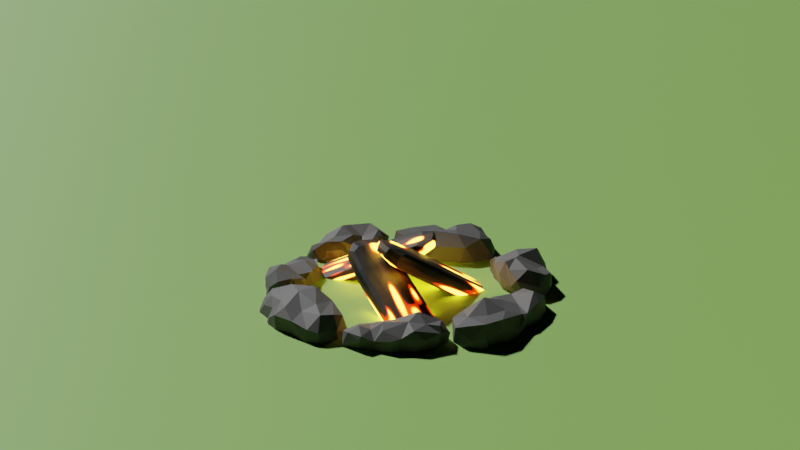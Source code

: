 # Source: campfire.blend  (saved by Blender 3.0.42; exported with 4.5.12 LTS)
import bpy
from mathutils import Matrix  # noqa: F401  (used for matrix-valued properties, if any)

bpy.ops.wm.read_factory_settings(use_empty=True)
scene = bpy.context.scene
scene.name = 'Scene'

# ---- collections
col_collection = bpy.data.collections.new('Collection'); scene.collection.children.link(col_collection)

# ---- materials (node trees are filled in below, after node groups)
mat_material_002 = bpy.data.materials.new('Material.002')
mat_wood = bpy.data.materials.new('wood')
mat_material_003 = bpy.data.materials.new('Material.003')

# ---- material node trees
mat_material_002.use_nodes = True; mat_material_002.node_tree.nodes.clear()
_N = mat_material_002.node_tree.nodes; _L = mat_material_002.node_tree.links
n0 = _N.new('ShaderNodeBsdfPrincipled'); n0.name = 'Principled BSDF'; n0.location = (10, 300)
n0.distribution = 'GGX'
n0.subsurface_method = 'RANDOM_WALK_SKIN'
n0.inputs[0].default_value = (0.1089, 0.1089, 0.1089, 1.0)
n0.inputs[2].default_value = 0.6606
n0.inputs[3].default_value = 1.45
n0.inputs[27].default_value = (0.0, 0.0, 0.0, 1.0)
n0.inputs[28].default_value = 1.0
n1 = _N.new('ShaderNodeOutputMaterial'); n1.name = 'Material Output'; n1.location = (300, 300)
_L.new(n0.outputs[0], n1.inputs[0])
n1.is_active_output = True
mat_wood.use_nodes = True; mat_wood.node_tree.nodes.clear()
_N = mat_wood.node_tree.nodes; _L = mat_wood.node_tree.links
n0 = _N.new('ShaderNodeOutputMaterial'); n0.name = 'Material Output'; n0.location = (650, 284)
n1 = _N.new('ShaderNodeMapRange'); n1.name = 'Map Range.002'; n1.location = (-717, 16)
n1.inputs[1].default_value = 0.5
n1.inputs[2].default_value = 0.55
n2 = _N.new('ShaderNodeValToRGB'); n2.name = 'ColorRamp'; n2.location = (-527, 15)
while len(n2.color_ramp.elements) > 1: n2.color_ramp.elements.remove(n2.color_ramp.elements[-1])
n2.color_ramp.elements[0].position = 0.5212; n2.color_ramp.elements[0].color = (0.5572, 0.01451, 0.0, 1.0)
_e = n2.color_ramp.elements.new(1.0); _e.color = (1.0, 0.6001, 0.03712, 1.0)
n3 = _N.new('ShaderNodeTexNoise'); n3.name = 'Noise Texture'; n3.location = (-1147, 304)
n3.inputs[2].default_value = 2.0
n3.inputs[3].default_value = 1.0
n4 = _N.new('ShaderNodeTexNoise'); n4.name = 'Noise Texture.001'; n4.location = (-1156, 556)
n4.inputs[2].default_value = 2.0
n4.inputs[3].default_value = 1.0
n5 = _N.new('ShaderNodeBsdfPrincipled'); n5.name = 'Principled BSDF'; n5.location = (-133, 383)
n5.distribution = 'GGX'
n5.subsurface_method = 'RANDOM_WALK_SKIN'
n5.inputs[2].default_value = 0.6394
n5.inputs[3].default_value = 1.45
n6 = _N.new('ShaderNodeMix'); n6.name = 'Mix'; n6.location = (-369, 313)
n6.data_type = 'RGBA'
n6.inputs[6].default_value = (0.0, 0.0, 0.0, 1.0)
n6.inputs[7].default_value = (0.1904, 0.09706, 0.03288, 1.0)
n7 = _N.new('ShaderNodeMapRange'); n7.name = 'Map Range.001'; n7.location = (-824, 550)
n7.inputs[1].default_value = 0.5
n7.inputs[2].default_value = 0.55
n7.inputs[4].default_value = 12.0
n8 = _N.new('ShaderNodeMapRange'); n8.name = 'Map Range'; n8.location = (-632, 306)
n8.inputs[1].default_value = 0.33
n8.inputs[2].default_value = 0.65
_L.new(n3.outputs[0], n8.inputs[0])
_L.new(n8.outputs[0], n6.inputs[0])
_L.new(n6.outputs[2], n5.inputs[0])
_L.new(n4.outputs[0], n7.inputs[0])
_L.new(n7.outputs[0], n5.inputs[28])
_L.new(n4.outputs[0], n1.inputs[0])
_L.new(n1.outputs[0], n2.inputs[0])
_L.new(n2.outputs[0], n5.inputs[27])
_L.new(n5.outputs[0], n0.inputs[0])
n0.is_active_output = True
mat_material_003.use_nodes = True; mat_material_003.node_tree.nodes.clear()
_N = mat_material_003.node_tree.nodes; _L = mat_material_003.node_tree.links
n0 = _N.new('ShaderNodeBsdfPrincipled'); n0.name = 'Principled BSDF'; n0.location = (10, 300)
n0.distribution = 'GGX'
n0.subsurface_method = 'RANDOM_WALK_SKIN'
n0.inputs[0].default_value = (0.3118, 0.6111, 0.1362, 1.0)
n0.inputs[2].default_value = 0.6667
n0.inputs[3].default_value = 1.45
n0.inputs[27].default_value = (0.0, 0.0, 0.0, 1.0)
n0.inputs[28].default_value = 1.0
n1 = _N.new('ShaderNodeOutputMaterial'); n1.name = 'Material Output'; n1.location = (300, 300)
_L.new(n0.outputs[0], n1.inputs[0])
n1.is_active_output = True

# ---- world
world_world = bpy.data.worlds.new('World'); scene.world = world_world
world_world.use_nodes = True; world_world.node_tree.nodes.clear()
_N = world_world.node_tree.nodes; _L = world_world.node_tree.links
n0 = _N.new('ShaderNodeOutputWorld'); n0.name = 'World Output'; n0.location = (300, 300)
n1 = _N.new('ShaderNodeBackground'); n1.name = 'Background'; n1.location = (10, 300)
n1.inputs[0].default_value = (0.0, 0.0, 0.0, 1.0)
_L.new(n1.outputs[0], n0.inputs[0])
n0.is_active_output = True
world_world.color = (0.05088, 0.05088, 0.05088)
world_world.use_sun_shadow = False
world_world.sun_shadow_jitter_overblur = 0.0

# ---- cameras
cam_camera_001 = bpy.data.cameras.new('Camera.001')

# ---- meshes
me_cube_001 = bpy.data.meshes.new('Cube.001')
me_cube_001.from_pydata([(0.09198, 3.528, -0.2874), (-0.2895, 3.52, -0.257), (-0.501, 3.389, -0.3064), (-0.1638, 3.466, 0.5023), (1.124, 3.384, 0.009278), (1.204, 3.393, -0.2869), (1.41, 3.218, 0.3594), (1.139, 3.05, 0.4569), (1.049, 2.585, -0.2114), (-0.857, 3.04, -0.3917), (-0.7775, 2.672, -0.4078), (-0.2137, 3.584, -0.02644), (0.3942, 3.606, 0.2905), (0.2831, 3.587, -0.2883), (0.643, 3.553, -0.1289), (0.776, 3.459, 0.2334), (1.145, 3.483, 0.2664), (1.447, 3.242, -0.3193), (1.543, 3.24, 0.04058), (1.52, 3.009, 0.3145), (1.409, 2.897, -0.3128), (1.38, 2.751, -0.1065), (1.051, 2.618, 0.03001), (1.143, 2.666, 0.3125), (0.6864, 2.577, 0.05597), (0.6192, 2.641, 0.3687), (0.4123, 2.5, -0.05208), (0.2762, 2.537, 0.3605), (-0.05608, 2.482, 0.07122), (-0.3862, 2.449, -0.3469), (-0.2512, 2.483, 0.4352), (-0.5132, 2.501, 0.4486), (-0.6055, 2.422, -0.0178), (-0.8905, 2.682, 0.1188), (-1.041, 3.062, 0.2484), (-0.7782, 3.22, 0.5179), (-0.9605, 3.06, -0.1027), (-0.8021, 3.355, 0.3811), (-0.6828, 3.36, -0.2391), (-0.4169, 3.558, 0.2938), (1.087, 2.687, -0.3653), (1.164, 3.029, -0.332), (0.9519, 3.407, -0.2371), (0.7805, 2.879, -0.3787), (0.5654, 2.953, -0.2733), (0.4618, 3.506, -0.3128), (0.6436, 3.259, -0.22), (0.6367, 2.577, -0.2696), (0.2066, 2.823, -0.1685), (0.1716, 3.056, -0.3013), (-0.2414, 3.103, -0.429), (0.1795, 2.63, -0.2051), (-0.4973, 3.105, -0.3636), (-0.4379, 2.735, -0.5532), (1.088, 3.461, 0.364), (0.9003, 2.591, 0.2836), (0.5637, 3.044, 0.5269), (0.859, 3.131, 0.3869), (0.578, 3.346, 0.4576), (0.1324, 3.546, 0.3444), (-0.2831, 2.779, 0.6821), (-0.04128, 3.073, 0.5576), (-0.4573, 3.155, 0.5278), (-0.8353, 2.808, 0.4644), (3.196, 2.123, -0.4875), (2.749, 2.528, -0.3434), (3.102, 0.762, -0.331), (2.579, 1.14, -0.4935), (1.955, 2.532, -0.5848), (1.6, 2.744, -0.347), (1.739, 2.338, -0.6847), (2.383, 2.998, 0.3179), (2.435, 3.028, -0.04835), (2.787, 2.619, -0.1501), (2.765, 2.656, 0.3764), (3.187, 2.39, -0.2915), (3.22, 2.29, 0.3765), (3.37, 2.063, 0.2053), (3.473, 1.979, -0.2659), (3.312, 1.807, 0.3511), (3.555, 1.655, -0.2317), (3.776, 1.275, -0.1366), (3.566, 1.433, 0.2524), (3.597, 1.237, -0.5551), (3.518, 0.8341, -0.4448), (3.511, 0.8174, -0.07586), (3.593, 1.075, 0.2698), (3.409, 0.8597, 0.4349), (3.233, 0.6372, 0.005678), (2.88, 0.7906, 0.5118), (2.616, 0.8857, 0.1645), (2.182, 1.276, -0.0611), (2.457, 1.07, 0.4524), (1.853, 1.734, -0.3052), (1.871, 1.401, 0.3305), (1.821, 1.863, 0.5666), (1.575, 2.225, -0.4434), (1.765, 1.755, 0.06242), (1.561, 2.109, 0.2453), (1.427, 2.375, -0.02592), (1.545, 2.482, 0.4583), (1.751, 2.997, 0.0866), (1.668, 2.9, 0.249), (1.937, 3.013, -0.522), (1.971, 3.151, -0.2725), (2.112, 3.105, 0.2816), (2.561, 2.973, -0.4294), (3.449, 1.635, -0.4762), (2.847, 1.017, -0.3591), (3.189, 1.167, -0.6326), (3.006, 1.473, -0.5499), (3.035, 1.791, -0.5388), (2.421, 1.655, -0.5369), (2.265, 1.389, -0.3195), (2.7, 2.027, -0.4157), (2.385, 2.323, -0.284), (2.075, 1.876, -0.5314), (2.238, 2.748, -0.5896), (3.373, 1.378, 0.4884), (2.867, 1.118, 0.6732), (2.66, 1.666, 0.7305), (3.088, 1.788, 0.5289), (2.97, 2.213, 0.551), (2.248, 1.498, 0.7793), (2.551, 2.308, 0.4837), (2.194, 2.24, 0.6455), (2.071, 2.749, 0.5856), (1.746, 2.692, 0.5697), (3.131, -1.392, -0.5104), (3.576, -0.6993, -0.5073), (3.49, -0.3082, -0.4191), (3.688, -0.0479, -0.378), (3.594, -0.3654, 0.5062), (2.569, -1.716, -0.516), (2.875, -1.856, -0.3482), (2.498, -0.2789, 0.3988), (2.713, 0.1785, 0.4117), (2.815, 0.4191, -0.1114), (3.504, 0.3322, -0.5728), (3.004, 0.425, -0.3769), (2.804, 0.2031, -0.3283), (2.946, 0.3997, 0.5094), (3.648, 0.05322, 0.3948), (3.705, -0.3312, 0.2513), (3.64, -0.4715, -0.1285), (3.571, -0.7191, 0.346), (3.663, -0.8608, -0.1736), (3.309, -1.088, 0.254), (3.357, -1.401, -0.1952), (2.902, -1.766, -0.05777), (2.65, -1.906, -0.1875), (2.658, -1.788, 0.2085), (2.455, -1.726, -0.08903), (2.508, -1.699, 0.1554), (2.365, -1.718, -0.284), (2.407, -1.514, 0.08105), (2.388, -1.621, 0.2154), (2.382, -1.275, 0.2153), (2.392, -1.38, -0.191), (2.325, -0.9351, 0.3141), (2.25, -0.7673, 0.1551), (2.38, -0.4049, -0.2683), (2.452, -0.5243, 0.3474), (2.602, -0.1019, 0.258), (2.648, -0.006517, -0.2995), (2.635, 0.3365, 0.004362), (3.029, 0.629, 0.03133), (3.231, 0.6178, -0.2035), (3.29, 0.5475, 0.4812), (3.522, 0.4244, 0.2761), (3.694, 0.4291, -0.2681), (3.624, 0.1125, 0.114), (3.037, -1.667, -0.4521), (2.322, -1.158, -0.2734), (2.746, -1.271, -0.4354), (2.368, -1.012, -0.2769), (3.432, -1.22, -0.6411), (2.296, -0.7726, -0.3379), (2.89, -0.7739, -0.4913), (2.59, -0.3996, -0.5029), (3.249, -0.1566, -0.3667), (2.962, -0.4507, -0.3506), (2.864, -1.713, 0.2526), (3.057, -1.489, 0.2413), (2.978, -1.222, 0.3258), (3.143, -0.8198, 0.3693), (2.701, -0.9687, 0.4523), (3.267, -0.4461, 0.5624), (2.785, -0.1326, 0.3928), (3.379, 0.09674, 0.6345), (1.38, -3.722, -0.5036), (2.514, -2.678, 0.2166), (0.8624, -3.651, -0.4397), (1.637, -2.232, -0.3132), (2.533, -2.041, 0.2882), (2.403, -2.768, 0.2182), (2.408, -2.798, -0.1557), (2.286, -2.993, -0.3021), (2.071, -3.307, -0.002552), (1.886, -3.321, -0.4771), (1.762, -3.479, 0.3381), (1.754, -3.505, -0.08166), (1.274, -3.833, 0.008233), (1.363, -3.657, 0.3872), (0.6566, -3.675, 0.2255), (0.7338, -3.701, 0.009592), (0.4937, -3.573, -0.2147), (0.3876, -3.393, 0.1723), (0.4639, -3.194, -0.2286), (0.5806, -3.065, 0.3268), (0.5477, -3.021, 0.147), (0.8693, -2.776, -0.2173), (1.184, -2.553, 0.2219), (1.334, -2.356, 0.2604), (1.441, -2.275, -0.04428), (1.732, -2.221, 0.481), (1.756, -2.034, 0.2965), (1.895, -2.085, -0.3089), (2.138, -2.045, 0.2577), (2.29, -1.93, -0.02207), (2.338, -1.925, -0.3876), (2.544, -2.011, -0.2129), (2.749, -2.286, -0.01956), (2.567, -2.21, 0.3771), (2.71, -2.248, -0.2116), (2.667, -2.4, -0.3586), (2.579, -2.468, 0.1691), (2.589, -2.604, -0.2543), (0.8555, -3.165, -0.3626), (0.7022, -2.959, -0.2263), (1.431, -3.261, -0.6583), (1.1, -2.776, -0.3827), (1.104, -2.595, -0.2054), (2.02, -2.965, -0.3426), (1.556, -2.843, -0.3666), (1.428, -2.369, -0.3325), (2.154, -2.626, -0.3668), (2.337, -2.061, -0.5434), (0.9306, -3.604, 0.5019), (0.7054, -3.233, 0.4369), (0.879, -2.664, 0.3412), (1.532, -3.477, 0.5023), (1.422, -2.75, 0.4782), (1.165, -3.011, 0.3255), (1.731, -3.132, 0.6142), (2.201, -3.07, 0.3688), (1.952, -2.603, 0.4753), (2.157, -2.196, 0.4849), (-1.145, -3.321, -0.5124), (-0.5275, -3.542, -0.4339), (-0.3424, -3.347, -0.5593), (-0.2739, -3.264, 0.4722), (-0.6755, -3.352, 0.3869), (-2.296, -3.274, 0.4707), (-2.295, -3.453, -0.2832), (-2.541, -2.746, -0.4444), (-2.506, -3.123, -0.5591), (-2.235, -3.408, -0.5762), (-1.07, -2.048, -0.5419), (-1.603, -1.813, -0.5609), (-2.09, -1.95, -0.4401), (-1.54, -2.158, 0.7164), (-0.5423, -2.256, 0.5172), (-0.06, -2.426, 0.3003), (0.02428, -2.508, -0.2772), (-0.2129, -2.167, -0.4183), (0.1306, -3.293, -0.2573), (-0.432, -3.532, -0.001977), (-0.8181, -3.457, 0.06281), (-1.127, -3.362, -0.173), (-1.293, -3.311, 0.3871), (-1.663, -3.615, -0.3665), (-1.775, -3.57, 0.08943), (-2.28, -3.265, 0.03617), (-2.44, -2.947, 0.3263), (-2.666, -2.796, 0.005003), (-2.719, -2.521, -0.1196), (-2.513, -2.587, 0.3923), (-2.431, -2.164, -0.5407), (-2.166, -2.092, 0.5876), (-2.551, -2.052, 0.02023), (-2.059, -1.806, -0.06502), (-1.719, -1.764, 0.452), (-1.616, -1.736, 0.146), (-1.298, -1.854, -0.3418), (-0.986, -1.914, 0.4277), (-0.7104, -1.987, 0.06962), (-0.5432, -2.038, -0.2953), (-0.3351, -2.258, 0.4052), (-0.2331, -2.201, -0.1672), (0.2139, -2.532, 0.08651), (0.329, -2.815, -0.3907), (0.2634, -2.684, 0.272), (0.3409, -3.025, -0.1365), (0.1917, -2.88, 0.5399), (0.004596, -3.4, 0.1534), (-2.207, -2.734, -0.7467), (-2.28, -2.278, -0.727), (-2.069, -3.191, -0.7498), (-1.898, -2.485, -0.6691), (-1.489, -2.175, -0.8672), (-1.485, -3.096, -0.687), (-1.42, -2.753, -0.8199), (-1.011, -2.532, -0.7516), (-0.8082, -3.078, -0.6321), (-0.2785, -2.828, -0.3856), (-0.5594, -2.324, -0.5123), (-2.202, -2.615, 0.5831), (-1.973, -3.202, 0.6389), (-1.51, -2.523, 0.6926), (-1.832, -3.438, 0.4844), (-1.554, -2.976, 0.6748), (-0.8226, -2.383, 0.731), (-1.183, -2.821, 0.5686), (-0.9433, -3.219, 0.5899), (-0.6163, -2.739, 0.5551), (-0.221, -3.005, 0.5874), (-3.612, -0.3282, -0.4602), (-3.431, -0.9194, -0.8337), (-3.269, -1.605, -0.4194), (-3.925, -0.03933, 0.09293), (-3.506, 0.2462, -0.4059), (-3.774, -0.008185, -0.3177), (-2.492, -0.9796, -0.4018), (-2.4, -1.331, -0.3252), (-2.58, -1.367, -0.5668), (-2.567, -1.613, -0.2688), (-3.534, -1.499, 0.3106), (-3.727, -1.382, -0.4257), (-3.798, -1.367, -0.03435), (-3.971, -1.043, -0.4859), (-3.889, -1.124, 0.2456), (-3.751, -0.5691, 0.3978), (-3.889, -0.6266, -0.1289), (-3.844, -0.3249, 0.2624), (-3.824, -0.3818, -0.2883), (-3.715, 0.2837, -0.2405), (-3.803, 0.3489, 0.208), (-3.479, 0.6245, 0.3138), (-3.544, 0.5496, -0.2306), (-3.198, 0.346, 0.6927), (-3.155, 0.3384, -0.4057), (-3.305, 0.6159, -0.2426), (-3.142, 0.5821, 0.01119), (-2.901, 0.4908, 0.4428), (-2.922, 0.2336, -0.2558), (-2.768, 0.3695, 0.232), (-2.6, 0.02392, 0.01072), (-2.51, -0.08331, 0.3976), (-2.525, -0.4701, 0.01822), (-2.451, -0.6818, -0.2235), (-2.424, -0.9471, 0.06332), (-2.369, -1.135, 0.3391), (-2.441, -1.328, 0.213), (-2.464, -1.585, -0.02884), (-2.708, -1.613, 0.176), (-2.892, -1.894, -0.106), (-2.939, -1.808, -0.2972), (-2.902, -1.736, 0.1582), (-3.236, -1.609, 0.05389), (-3.199, -1.694, -0.3319), (-2.868, 0.003912, -0.3637), (-3.305, -0.022, -0.4774), (-3.021, -0.415, -0.5125), (-3.286, -0.5197, -0.7403), (-2.661, -0.3091, -0.3632), (-3.01, -0.8553, -0.6799), (-2.961, -1.123, -0.6498), (-2.915, -1.461, -0.5277), (-3.673, 0.2686, 0.5211), (-3.52, -0.1767, 0.5149), (-2.739, 0.09299, 0.5923), (-3.866, 0.04321, 0.4663), (-2.669, -0.1487, 0.7199), (-2.958, -0.3048, 0.7672), (-3.083, -0.6144, 0.7089), (-3.635, -1.09, 0.7189), (-2.416, -0.7287, 0.4352), (-2.522, -1.001, 0.4767), (-3.077, -1.138, 0.6694), (-2.863, -1.623, 0.1534), (-2.55, -1.403, 0.3381), (-3.226, -1.637, 0.3763), (-2.872, 2.432, -0.3938), (-3.244, 2.046, -0.506), (-3.573, 1.639, -0.2064), (-3.335, 1.686, 0.4106), (-2.11, 3.221, -0.7541), (-1.054, 2.745, -0.222), (-2.549, 1.065, -0.3641), (-3.348, 1.301, -0.6992), (-2.873, 0.9281, -0.2752), (-3.277, 2.035, 0.08738), (-2.843, 2.337, 0.3887), (-2.969, 2.299, 0.3808), (-2.731, 2.753, 0.1593), (-2.498, 2.898, 0.3452), (-2.562, 3.068, -0.3217), (-2.238, 3.158, 0.3171), (-2.07, 3.228, 0.01463), (-1.981, 3.474, -0.3556), (-1.883, 3.396, 0.2424), (-1.523, 3.407, 0.1915), (-1.305, 3.351, 0.03352), (-1.146, 3.168, 0.4305), (-1.108, 3.019, -0.1825), (-1.11, 2.666, 0.4571), (-1.206, 2.456, 0.17), (-1.286, 2.201, -0.1486), (-1.374, 2.233, 0.4308), (-1.717, 1.844, 0.3649), (-1.687, 1.809, -0.2052), (-1.881, 1.473, -0.362), (-2.162, 1.305, -0.07873), (-2.483, 1.237, 0.2715), (-2.612, 1.145, 0.0009208), (-2.703, 1.061, 0.3455), (-3.042, 0.8598, 0.4023), (-3.21, 0.8481, -0.269), (-3.601, 1.008, 0.01546), (-3.608, 1.293, -0.5875), (-3.542, 1.223, 0.3683), (-1.559, 2.935, -0.6478), (-1.577, 3.373, -0.4796), (-1.147, 2.73, -0.5277), (-1.461, 2.215, -0.3726), (-1.895, 2.56, -0.4852), (-2.483, 2.539, -0.4998), (-2.215, 2.154, -0.4529), (-1.949, 1.659, -0.6179), (-3.034, 2.015, -0.5723), (-2.164, 1.352, -0.4601), (-2.824, 1.671, -0.5806), (-2.856, 1.243, -0.4703), (-1.864, 3.263, 0.5677), (-1.467, 2.85, 0.5616), (-2.29, 3.001, 0.5647), (-1.944, 2.793, 0.573), (-2.42, 2.446, 0.5436), (-1.906, 2.161, 0.7591), (-2.373, 1.79, 0.5262), (-2.805, 1.684, 0.3488), (-2.198, 1.382, 0.4079), (-3.23, 1.403, 0.5628)], [], [(39, 11, 2), (39, 3, 59), (11, 0, 1), (59, 12, 0), (13, 14, 45), (45, 14, 42), (54, 16, 15), (4, 16, 18), (16, 6, 18), (17, 18, 20), (18, 19, 21), (23, 22, 21), (40, 21, 8), (7, 19, 6), (7, 23, 19), (22, 24, 8), (8, 47, 40), (8, 24, 47), (24, 25, 27), (27, 26, 24), (51, 28, 29), (32, 10, 29), (21, 22, 8), (33, 31, 63), (33, 9, 10), (9, 36, 38), (35, 37, 34), (37, 38, 36), (38, 39, 2), (40, 41, 20), (42, 44, 46), (42, 46, 45), (44, 49, 46), (44, 51, 48), (48, 51, 49), (49, 50, 0), (49, 51, 50), (50, 2, 1), (52, 38, 2), (53, 29, 10), (55, 57, 25), (58, 61, 56), (61, 60, 27), (61, 3, 62), (60, 63, 31), (3, 39, 37), (3, 37, 62), (16, 54, 6), (72, 73, 106), (72, 74, 73), (73, 76, 75), (74, 76, 73), (77, 78, 75), (64, 78, 107), (78, 80, 107), (77, 80, 78), (77, 79, 80), (74, 122, 76), (80, 83, 107), (81, 83, 80), (82, 118, 86), (81, 84, 83), (86, 85, 81), (85, 87, 88), (89, 66, 88), (80, 82, 81), (83, 84, 109), (90, 91, 67), (90, 92, 91), (123, 94, 92), (91, 97, 93), (94, 97, 91), (94, 95, 97), (95, 98, 97), (98, 95, 100), (96, 69, 70), (99, 69, 96), (99, 100, 102), (100, 127, 102), (69, 101, 104), (127, 105, 102), (102, 105, 101), (101, 105, 104), (126, 71, 105), (104, 72, 106), (69, 103, 68), (108, 109, 66), (107, 110, 111), (107, 111, 64), (113, 112, 67), (67, 112, 111), (112, 114, 111), (112, 116, 115), (115, 116, 70), (68, 117, 115), (117, 106, 65), (116, 96, 70), (117, 68, 103), (87, 118, 119), (82, 79, 118), (118, 121, 119), (119, 121, 120), (119, 123, 92), (119, 120, 123), (122, 124, 120), (124, 125, 120), (125, 95, 123), (122, 74, 124), (124, 126, 125), (126, 127, 95), (124, 71, 126), (127, 100, 95), (123, 95, 94), (142, 132, 143), (143, 144, 131), (131, 144, 130), (144, 145, 146), (129, 146, 176), (185, 147, 145), (147, 148, 146), (148, 176, 146), (148, 128, 176), (147, 183, 148), (149, 182, 151), (150, 133, 134), (150, 154, 133), (150, 152, 154), (152, 158, 154), (152, 155, 158), (156, 157, 155), (149, 134, 172), (155, 157, 160), (160, 177, 173), (160, 161, 177), (162, 135, 161), (163, 164, 161), (164, 163, 165), (163, 136, 165), (165, 140, 164), (165, 141, 137), (137, 139, 140), (137, 141, 166), (166, 167, 139), (166, 168, 167), (217, 193, 214, 216), (167, 170, 138), (168, 169, 167), (167, 169, 170), (138, 170, 131), (169, 142, 171), (189, 142, 169), (142, 143, 171), (171, 131, 170), (134, 133, 172), (158, 173, 154), (133, 174, 172), (173, 174, 133), (172, 174, 128), (128, 178, 176), (176, 178, 129), (178, 177, 179), (177, 161, 179), (178, 179, 181), (181, 180, 129), (179, 140, 181), (161, 164, 179), (181, 140, 180), (130, 180, 138), (140, 139, 138), (156, 153, 157), (153, 182, 157), (183, 184, 182), (157, 184, 186), (157, 186, 159), (186, 162, 159), (162, 186, 185), (185, 188, 162), (185, 145, 187), (188, 163, 135), (187, 132, 189), (189, 141, 188), (189, 168, 141), (191, 196, 227), (245, 198, 197), (245, 200, 198), (198, 201, 199), (200, 203, 201), (241, 203, 200), (199, 202, 190), (201, 203, 202), (202, 192, 190), (238, 202, 203), (202, 238, 204), (202, 204, 205), (205, 206, 192), (205, 204, 206), (204, 207, 206), (192, 208, 228), (239, 210, 207), (228, 208, 229), (239, 209, 210), (202, 205, 192), (211, 210, 240), (211, 212, 232), (232, 212, 214), (214, 193, 232), (212, 213, 214), (232, 193, 235), (215, 216, 214), (216, 218, 217), (217, 218, 219), (219, 220, 217), (219, 194, 221), (221, 194, 222), (194, 223, 222), (223, 226, 222), (224, 227, 225), (224, 222, 227), (226, 227, 222), (211, 231, 229), (232, 231, 211), (230, 233, 199), (234, 236, 233), (236, 197, 233), (236, 237, 227), (210, 209, 240), (209, 239, 240), (203, 241, 238), (240, 243, 212), (241, 244, 243), (212, 242, 213), (244, 242, 243), (242, 246, 215), (242, 215, 213), (244, 245, 246), (246, 247, 215), (247, 218, 216), (195, 191, 226), (247, 226, 223), (266, 267, 249), (266, 249, 250), (251, 267, 295), (251, 252, 267), (267, 268, 249), (268, 269, 249), (268, 270, 269), (271, 248, 269), (269, 270, 272), (269, 272, 271), (271, 254, 298), (254, 257, 298), (273, 254, 272), (272, 253, 273), (254, 256, 257), (273, 274, 254), (254, 275, 256), (275, 255, 256), (274, 277, 275), (255, 278, 297), (255, 276, 278), (307, 279, 277), (279, 281, 280), (281, 259, 260), (282, 283, 281), (283, 282, 284), (285, 262, 286), (262, 288, 286), (286, 289, 287), (287, 289, 265), (279, 261, 282), (259, 258, 300), (290, 264, 289), (290, 291, 264), (263, 294, 292), (290, 293, 291), (294, 293, 292), (294, 295, 293), (251, 295, 294), (295, 266, 293), (291, 266, 250), (256, 296, 298), (297, 299, 296), (296, 299, 298), (298, 299, 301), (298, 301, 271), (271, 301, 248), (302, 303, 304), (304, 249, 248), (306, 265, 264), (306, 287, 265), (274, 307, 277), (308, 307, 274), (253, 308, 274), (308, 310, 311), (311, 313, 309), (310, 270, 311), (261, 309, 312), (313, 312, 309), (312, 262, 285), (314, 252, 316), (314, 316, 315), (316, 252, 251), (315, 288, 262), (316, 294, 288), (316, 251, 294), (382, 327, 359), (327, 329, 359), (327, 382, 376), (319, 329, 328), (327, 376, 331), (328, 329, 330), (329, 331, 330), (331, 333, 330), (376, 332, 331), (330, 335, 317), (332, 334, 331), (333, 320, 335), (335, 320, 322), (334, 372, 320), (360, 359, 319), (328, 318, 319), (320, 372, 337), (320, 337, 336), (372, 369, 337), (322, 336, 321), (337, 339, 336), (338, 342, 339), (339, 341, 321), (338, 343, 342), (338, 344, 343), (344, 346, 343), (341, 345, 361), (346, 347, 345), (347, 365, 361), (347, 348, 349), (365, 349, 350), (348, 377, 349), (350, 351, 323), (352, 353, 324), (346, 373, 348), (381, 355, 354), (354, 356, 326), (355, 356, 354), (356, 357, 326), (358, 359, 356), (353, 354, 324), (321, 362, 322), (341, 362, 321), (341, 361, 362), (322, 362, 317), (362, 363, 364), (364, 366, 318), (365, 366, 363), (365, 350, 323), (366, 367, 318), (367, 319, 318), (367, 325, 368), (323, 324, 325), (317, 318, 330), (372, 370, 369), (344, 340, 371), (340, 369, 374), (370, 374, 369), (373, 374, 377), (374, 375, 377), (375, 376, 379), (375, 378, 377), (376, 382, 379), (380, 381, 378), (380, 355, 381), (334, 332, 372), (381, 353, 352), (386, 392, 385), (385, 392, 384), (392, 383, 384), (394, 393, 395), (393, 396, 395), (395, 397, 383), (395, 398, 397), (396, 398, 395), (436, 398, 396), (398, 399, 397), (398, 434, 401), (398, 401, 399), (401, 400, 399), (400, 401, 402), (400, 423, 387), (401, 434, 402), (402, 423, 400), (422, 423, 424), (403, 405, 423), (403, 404, 405), (405, 388, 424), (405, 407, 388), (424, 388, 425), (406, 409, 407), (408, 411, 425), (408, 410, 411), (410, 413, 411), (412, 413, 431), (442, 415, 413), (442, 414, 415), (415, 389, 413), (415, 414, 416), (415, 391, 389), (416, 391, 415), (391, 390, 433), (417, 421, 419), (418, 420, 390), (418, 419, 420), (443, 421, 417), (421, 385, 419), (443, 386, 421), (419, 385, 420), (420, 385, 384), (422, 426, 387), (425, 429, 426), (387, 426, 427), (429, 428, 426), (426, 428, 427), (428, 430, 383), (430, 384, 383), (428, 431, 432), (432, 389, 433), (430, 390, 384), (387, 427, 383), (434, 437, 435), (434, 436, 437), (435, 439, 409), (436, 438, 437), (438, 439, 437), (438, 440, 439), (439, 440, 410), (438, 393, 440), (440, 442, 410), (440, 393, 441), (393, 394, 441), (441, 442, 440), (441, 394, 443), (441, 416, 442), (394, 386, 443), (442, 416, 414), (443, 417, 416), (406, 435, 409), (2, 11, 1), (11, 39, 59), (11, 59, 0), (0, 12, 13), (13, 12, 14), (14, 12, 15), (14, 15, 42), (15, 4, 42), (15, 16, 4), (42, 4, 5), (5, 4, 18), (5, 18, 17), (18, 6, 19), (20, 18, 21), (19, 23, 21), (20, 21, 40), (41, 17, 20), (23, 55, 22), (22, 55, 24), (24, 55, 25), (47, 24, 26), (47, 26, 51), (26, 28, 51), (26, 27, 28), (27, 30, 28), (28, 32, 29), (28, 30, 32), (32, 30, 31), (51, 29, 53), (32, 31, 33), (32, 33, 10), (9, 33, 36), (33, 63, 34), (33, 34, 36), (63, 35, 34), (36, 34, 37), (37, 39, 38), (63, 62, 35), (52, 9, 38), (5, 41, 42), (41, 40, 43), (42, 41, 44), (41, 43, 44), (40, 47, 43), (43, 47, 44), (47, 51, 44), (45, 46, 0), (46, 49, 0), (44, 48, 49), (45, 0, 13), (0, 50, 1), (51, 53, 50), (50, 53, 52), (50, 52, 2), (52, 53, 9), (5, 17, 41), (9, 53, 10), (23, 7, 55), (54, 57, 7), (54, 15, 57), (55, 7, 57), (57, 15, 56), (15, 58, 56), (25, 57, 56), (15, 12, 58), (27, 25, 56), (58, 12, 59), (56, 61, 27), (61, 58, 59), (27, 60, 30), (61, 59, 3), (61, 62, 60), (60, 31, 30), (60, 62, 63), (62, 37, 35), (6, 54, 7), (72, 71, 74), (65, 106, 73), (73, 75, 65), (75, 76, 77), (64, 75, 78), (80, 79, 82), (65, 75, 64), (81, 82, 86), (81, 85, 84), (86, 118, 87), (85, 86, 87), (85, 88, 84), (109, 84, 66), (84, 88, 66), (87, 89, 88), (66, 89, 90), (66, 90, 108), (90, 89, 92), (108, 90, 67), (67, 91, 113), (92, 94, 91), (113, 91, 93), (113, 93, 116), (93, 97, 98), (93, 98, 96), (98, 99, 96), (99, 98, 100), (99, 102, 69), (102, 101, 69), (70, 69, 68), (69, 104, 103), (127, 126, 105), (103, 104, 106), (104, 105, 72), (105, 71, 72), (117, 103, 106), (107, 83, 109), (107, 109, 110), (108, 67, 109), (109, 67, 110), (110, 67, 111), (111, 114, 64), (64, 114, 65), (114, 112, 115), (112, 113, 116), (114, 115, 65), (115, 117, 65), (115, 70, 68), (116, 93, 96), (89, 87, 119), (118, 79, 121), (79, 77, 121), (121, 122, 120), (121, 76, 122), (120, 125, 123), (124, 74, 71), (125, 126, 95), (77, 76, 121), (89, 119, 92), (131, 171, 143), (130, 144, 129), (143, 132, 145), (143, 145, 144), (144, 146, 129), (145, 147, 146), (148, 183, 149), (148, 149, 172), (149, 183, 182), (149, 150, 134), (149, 151, 150), (150, 151, 152), (152, 151, 153), (153, 155, 152), (153, 156, 155), (155, 160, 158), (158, 160, 173), (160, 157, 159), (173, 177, 175), (160, 159, 162), (160, 162, 161), (135, 163, 161), (140, 165, 137), (165, 136, 141), (137, 166, 139), (166, 141, 168), (139, 167, 138), (168, 189, 169), (169, 171, 170), (154, 173, 133), (148, 172, 128), (173, 175, 174), (174, 175, 178), (128, 174, 178), (175, 177, 178), (178, 181, 129), (129, 180, 130), (140, 179, 164), (180, 140, 138), (130, 138, 131), (153, 151, 182), (157, 182, 184), (147, 184, 183), (184, 185, 186), (184, 147, 185), (162, 188, 135), (185, 187, 188), (187, 145, 132), (187, 189, 188), (188, 136, 163), (188, 141, 136), (189, 132, 142), (191, 195, 196), (227, 196, 197), (196, 195, 197), (195, 245, 197), (197, 198, 199), (198, 200, 201), (200, 244, 241), (199, 201, 202), (204, 238, 207), (207, 238, 239), (208, 206, 207), (192, 206, 208), (207, 210, 208), (208, 210, 229), (229, 210, 211), (211, 240, 212), (213, 215, 214), (426, 422, 424, 425), (219, 221, 220), (219, 218, 194), (220, 221, 237), (221, 224, 237), (221, 222, 224), (237, 224, 225), (226, 191, 227), (192, 228, 230), (190, 192, 230), (229, 231, 228), (230, 228, 231), (231, 234, 230), (231, 232, 235), (230, 234, 233), (231, 235, 234), (234, 235, 236), (199, 233, 197), (236, 235, 193), (236, 193, 237), (236, 227, 197), (237, 193, 217), (237, 225, 227), (237, 217, 220), (199, 190, 230), (238, 241, 243), (239, 238, 243), (240, 239, 243), (243, 242, 212), (242, 244, 246), (244, 200, 245), (246, 245, 195), (246, 195, 247), (215, 247, 216), (247, 194, 218), (247, 195, 226), (247, 223, 194), (266, 295, 267), (267, 252, 268), (249, 269, 248), (268, 252, 314), (268, 314, 270), (270, 310, 272), (271, 272, 254), (272, 310, 253), (308, 253, 310), (273, 253, 274), (254, 274, 275), (256, 255, 296), (275, 276, 255), (276, 275, 277), (276, 277, 280), (278, 276, 280), (280, 277, 279), (278, 280, 281), (297, 296, 255), (257, 256, 298), (297, 278, 260), (260, 278, 281), (259, 281, 283), (259, 283, 284), (259, 284, 258), (284, 282, 285), (258, 284, 287), (285, 286, 284), (284, 286, 287), (286, 288, 289), (288, 263, 289), (279, 282, 281), (282, 261, 285), (290, 263, 292), (290, 292, 293), (291, 293, 266), (265, 289, 264), (289, 263, 290), (297, 260, 299), (299, 260, 300), (299, 300, 302), (301, 299, 302), (301, 302, 248), (300, 258, 303), (248, 302, 304), (300, 303, 302), (303, 258, 306), (303, 306, 304), (258, 287, 306), (304, 250, 249), (304, 305, 250), (304, 306, 305), (305, 291, 250), (305, 306, 264), (260, 259, 300), (305, 264, 291), (279, 309, 261), (279, 307, 309), (307, 308, 311), (307, 311, 309), (311, 270, 313), (261, 312, 285), (313, 270, 314), (313, 314, 315), (313, 315, 312), (312, 315, 262), (315, 316, 288), (288, 294, 263), (319, 359, 329), (329, 327, 331), (328, 330, 318), (333, 335, 330), (333, 331, 334), (333, 334, 320), (317, 335, 322), (320, 336, 322), (337, 369, 338), (337, 338, 339), (336, 339, 321), (341, 339, 342), (341, 342, 343), (338, 340, 344), (341, 343, 345), (369, 340, 338), (344, 371, 346), (345, 347, 361), (346, 348, 347), (365, 347, 349), (348, 373, 377), (349, 377, 350), (350, 377, 351), (377, 378, 351), (323, 351, 324), (378, 352, 351), (351, 352, 324), (343, 346, 345), (324, 354, 326), (353, 381, 354), (326, 357, 325), (325, 357, 368), (356, 355, 358), (358, 355, 380), (357, 356, 360), (356, 359, 360), (380, 382, 358), (358, 382, 359), (319, 357, 360), (324, 326, 325), (361, 363, 362), (362, 364, 317), (361, 365, 363), (317, 364, 318), (364, 363, 366), (366, 365, 323), (366, 323, 367), (367, 368, 319), (367, 323, 325), (368, 357, 319), (371, 340, 374), (371, 374, 373), (372, 332, 370), (370, 375, 374), (370, 332, 375), (375, 332, 376), (375, 379, 378), (378, 379, 380), (378, 381, 352), (380, 379, 382), (346, 371, 373), (392, 386, 394), (383, 392, 394), (383, 394, 395), (387, 383, 397), (387, 397, 400), (397, 399, 400), (402, 434, 404), (402, 403, 423), (402, 404, 403), (424, 423, 405), (435, 406, 404), (404, 406, 405), (405, 406, 407), (425, 388, 408), (388, 407, 408), (407, 409, 408), (409, 410, 408), (425, 411, 429), (429, 411, 412), (411, 413, 412), (410, 442, 413), (431, 413, 389), (429, 412, 431), (391, 416, 418), (416, 417, 418), (418, 417, 419), (391, 418, 390), (421, 386, 385), (384, 390, 420), (387, 423, 422), (427, 428, 383), (428, 429, 431), (428, 432, 430), (432, 431, 389), (432, 390, 430), (432, 433, 390), (433, 389, 391), (434, 398, 436), (435, 437, 439), (396, 393, 436), (409, 439, 410), (436, 393, 438), (441, 443, 416), (404, 434, 435)])
_k = {(0, 13): 0.00784, (1, 2): 0.00392, (3, 39): 0.01961, (3, 59): 0.00392, (7, 23): 0.01176, (27, 30): 0.05098, (12, 59): 0.01961, (12, 15): 0.09412, (15, 54): 0.01569, (6, 16): 0.01176, (25, 27): 0.09804, (30, 31): 0.05098, (2, 38): 0.00784, (9, 52): 0.03922, (42, 45): 0.03137, (40, 47): 0.08235, (13, 45): 0.02745, (51, 53): 0.04314, (62, 63): 0.00392, (31, 63): 0.00784, (89, 92): 0.10196, (68, 103): 0.16863, (68, 69): 0.00392, (65, 106): 0.01569, (77, 79): 0.00392, (82, 118): 0.00392, (87, 89): 0.01176, (66, 108): 0.00784, (67, 113): 0.01176, (92, 123): 0.00784, (93, 96): 0.03529, (95, 100): 0.01961, (83, 109): 0.21961, (94, 123): 0.12549, (130, 131): 0.01961, (133, 154): 0.01176, (161, 164): 0.02745, (136, 141): 0.01961, (168, 189): 0.00784, (132, 145): 0.00784, (133, 134): 0.01176, (135, 162): 0.02745, (134, 172): 0.00392, (173, 175): 0.00392, (128, 176): 0.00392, (129, 176): 0.07843, (131, 138): 0.00392, (139, 140): 0.00392, (161, 177): 0.00784, (182, 183): 0.03137, (145, 185): 0.00784, (132, 142): 0.01961, (142, 189): 0.03137, (190, 192): 0.00392, (197, 199): 0.00392, (200, 244): 0.01176, (203, 238): 0.0549, (212, 240): 0.16471, (213, 215): 0.14118, (194, 223): 0.00392, (225, 227): 0.01569, (232, 235): 0.03137, (225, 237): 0.06667, (190, 199): 0.02353, (238, 239): 0.06667, (210, 240): 0.02745, (209, 239): 0.02745, (203, 241): 0.01569, (200, 245): 0.00392, (248, 249): 0.00392, (249, 250): 0.00784, (252, 314): 0.01961, (270, 314): 0.01176, (256, 296): 0.00392, (259, 260): 0.01176, (263, 294): 0.11765, (251, 252): 0.03922, (271, 298): 0.00392, (277, 307): 0.00392, (264, 291): 0.00784, (251, 294): 0.06275, (296, 297): 0.06275, (256, 298): 0.0549, (260, 297): 0.01961, (258, 300): 0.03137, (250, 291): 0.00784, (264, 265): 0.00784, (257, 298): 0.01961, (259, 300): 0.01176, (253, 274): 0.02353, (253, 308): 0.00784, (261, 279): 0.00392, (261, 285): 0.17255, (317, 322): 0.00392, (318, 330): 0.00392, (318, 319): 0.03529, (323, 324): 0.03137, (346, 373): 0.03529, (319, 360): 0.04706, (319, 357): 0.0549, (325, 326): 0.00392, (317, 330): 0.04314, (344, 371): 0.00392, (346, 371): 0.02353, (323, 350): 0.00784, (353, 381): 0.00392, (357, 368): 0.1451, (361, 365): 0.02353, (369, 372): 0.02353, (340, 369): 0.05882, (404, 435): 0.06275, (384, 390): 0.11765, (390, 420): 0.01569, (416, 417): 0.07843, (393, 396): 0.01176, (401, 434): 0.01176, (414, 416): 0.00392, (422, 424): 0.03137, (424, 425): 0.00392, (429, 431): 0.0549, (391, 433): 0.00784, (406, 435): 0.00392, (398, 436): 0.01961, (410, 442): 0.06275, (8, 40): 0.0549, (0, 1): 0.00784, (10, 53): 0.00784, (20, 41): 0.01569, (20, 40): 0.17647, (25, 55): 0.02353, (6, 7): 0.03922, (76, 77): 0.00392, (80, 107): 0.00392, (94, 95): 0.00784, (70, 96): 0.02353, (106, 117): 0.00784, (113, 116): 0.02745, (76, 122): 0.01961, (126, 127): 0.01569, (136, 163): 0.03529, (135, 163): 0.01176, (211, 232): 0.02745, (212, 213): 0.02353, (215, 216): 0.00784, (216, 218): 0.01176, (223, 226): 0.04706, (228, 229): 0.00392, (220, 237): 0.00392, (241, 244): 0.00392, (195, 245): 0.01961, (248, 271): 0.00784, (263, 288): 0.00392, (264, 305): 0.01569, (255, 296): 0.01961, (334, 372): 0.00392, (348, 373): 0.03137, (352, 353): 0.01176, (341, 361): 0.03922, (373, 377): 0.06275, (376, 382): 0.00784, (380, 382): 0.16078, (386, 394): 0.07059, (393, 394): 0.00392, (396, 436): 0.00392, (398, 434): 0.01176, (409, 410): 0.02745, (417, 443): 0.03529, (425, 429): 0.03922, (386, 443): 0.00784, (404, 434): 0.04706}
me_cube_001.attributes.new('crease_edge', 'FLOAT', 'EDGE').data.foreach_set('value', [_k.get((min(e.vertices), max(e.vertices)), 0.0) for e in me_cube_001.edges])
_uv = me_cube_001.uv_layers.new(name='UVMap')
_uv.uv.foreach_set('vector', [0.5898, 0.02611, 0.5049, 0.05443, 0.3991, 0.006767, 0.5898, 0.02611, 0.6209, 0.07626, 0.5975, 0.104, 0.5049, 0.05443, 0.404, 0.09497, 0.4273, 0.04378, 0.5975, 0.104, 0.592, 0.139, 0.404, 0.09497, 0.4058, 0.1271, 0.4621, 0.1722, 0.3855, 0.1592, 0.3855, 0.1592, 0.4621, 0.1722, 0.4079, 0.219, 0.6172, 0.2488, 0.5708, 0.2552, 0.5976, 0.1927, 0.5136, 0.2571, 0.5708, 0.2552, 0.5063, 0.3412, 0.5708, 0.2552, 0.5907, 0.3332, 0.5063, 0.3412, 0.4223, 0.3367, 0.5063, 0.3412, 0.4212, 0.4175, 0.5063, 0.3412, 0.5668, 0.3848, 0.4774, 0.4551, 0.5821, 0.4835, 0.5135, 0.5139, 0.4774, 0.4551, 0.3782, 0.4764, 0.4774, 0.4551, 0.4361, 0.5158, 0.625, 0.3858, 0.5668, 0.3848, 0.5907, 0.3332, 0.625, 0.3858, 0.5821, 0.4835, 0.5668, 0.3848, 0.5135, 0.5139, 0.5157, 0.5697, 0.4361, 0.5158, 0.4361, 0.5158, 0.4082, 0.5787, 0.3465, 0.5125, 0.4361, 0.5158, 0.5157, 0.5697, 0.4082, 0.5787, 0.5157, 0.5697, 0.6367, 0.5868, 0.6126, 0.6286, 0.6126, 0.6286, 0.4829, 0.6114, 0.5157, 0.5697, 0.3847, 0.6398, 0.5238, 0.6713, 0.4068, 0.7176, 0.4795, 0.7449, 0.4153, 0.7905, 0.4068, 0.7176, 0.4774, 0.4551, 0.5135, 0.5139, 0.4361, 0.5158, 0.5167, 0.8035, 0.5951, 0.7541, 0.5909, 0.8302, 0.5167, 0.8035, 0.4087, 0.8676, 0.4153, 0.7905, 0.4087, 0.8676, 0.4855, 0.876, 0.44, 0.9505, 0.6095, 0.9099, 0.5774, 0.9412, 0.5507, 0.8756, 0.5774, 0.9412, 0.44, 0.9505, 0.4855, 0.876, 0.44, 0.9505, 0.5676, 0.9942, 0.3947, 0.9783, 0.3465, 0.5125, 0.2532, 0.5229, 0.3095, 0.5003, 0.1359, 0.5339, 0.2727, 0.5946, 0.2041, 0.5866, 0.1359, 0.5339, 0.2041, 0.5866, 0.1489, 0.6041, 0.2727, 0.5946, 0.2455, 0.6416, 0.2041, 0.5866, 0.2727, 0.5946, 0.3847, 0.6398, 0.3034, 0.6352, 0.3034, 0.6352, 0.3847, 0.6398, 0.2455, 0.6416, 0.2455, 0.6416, 0.2399, 0.6788, 0.1323, 0.6582, 0.2455, 0.6416, 0.3847, 0.6398, 0.2399, 0.6788, 0.2399, 0.6788, 0.1488, 0.7405, 0.1392, 0.6862, 0.2408, 0.7216, 0.1881, 0.7469, 0.1488, 0.7405, 0.3229, 0.7169, 0.4068, 0.7176, 0.4153, 0.7905, 0.6111, 0.5494, 0.7629, 0.5575, 0.6367, 0.5868, 0.8213, 0.5917, 0.7616, 0.6635, 0.7521, 0.5995, 0.7616, 0.6635, 0.6963, 0.6907, 0.6126, 0.6286, 0.7616, 0.6635, 0.8418, 0.6882, 0.7706, 0.7194, 0.6963, 0.6907, 0.6934, 0.7406, 0.6093, 0.7349, 0.8418, 0.6882, 0.8746, 0.7093, 0.8424, 0.743, 0.8418, 0.6882, 0.8424, 0.743, 0.7706, 0.7194, 0.8125, 0.5, 0.8573, 0.513, 0.8047, 0.5, 0.4659, 0.007986, 0.4692, 0.06621, 0.4093, 0.02234, 0.4659, 0.007986, 0.6011, 0.0633, 0.4692, 0.06621, 0.4692, 0.06621, 0.5907, 0.1326, 0.4257, 0.1228, 0.6011, 0.0633, 0.5907, 0.1326, 0.4692, 0.06621, 0.5494, 0.1663, 0.4332, 0.1809, 0.4257, 0.1228, 0.3823, 0.1465, 0.4332, 0.1809, 0.3775, 0.2146, 0.4332, 0.1809, 0.4468, 0.2275, 0.3775, 0.2146, 0.5494, 0.1663, 0.4468, 0.2275, 0.4332, 0.1809, 0.5494, 0.1663, 0.5981, 0.1904, 0.4468, 0.2275, 0.6011, 0.0633, 0.625, 0.1226, 0.5907, 0.1326, 0.4468, 0.2275, 0.3907, 0.3089, 0.3765, 0.2879, 0.4663, 0.2877, 0.3907, 0.3089, 0.4468, 0.2275, 0.5787, 0.2596, 0.6247, 0.3133, 0.5628, 0.3299, 0.4663, 0.2877, 0.4205, 0.3711, 0.3907, 0.3089, 0.5628, 0.3299, 0.4816, 0.3711, 0.4663, 0.2877, 0.4816, 0.3711, 0.5843, 0.3903, 0.503, 0.4292, 0.6383, 0.4975, 0.425, 0.4434, 0.503, 0.4292, 0.4468, 0.2275, 0.5787, 0.2596, 0.4663, 0.2877, 0.3907, 0.3089, 0.4205, 0.3711, 0.3753, 0.3959, 0.5389, 0.5304, 0.4915, 0.5966, 0.3724, 0.5608, 0.5389, 0.5304, 0.5893, 0.5659, 0.4915, 0.5966, 0.6554, 0.6139, 0.5603, 0.6274, 0.5893, 0.5659, 0.4915, 0.5966, 0.526, 0.6741, 0.429, 0.6648, 0.5603, 0.6274, 0.526, 0.6741, 0.4915, 0.5966, 0.5603, 0.6274, 0.6178, 0.6749, 0.526, 0.6741, 0.6178, 0.6749, 0.5487, 0.7181, 0.526, 0.6741, 0.5487, 0.7181, 0.6178, 0.6749, 0.5944, 0.7799, 0.41, 0.7354, 0.4245, 0.8212, 0.3774, 0.7742, 0.4911, 0.7604, 0.4245, 0.8212, 0.41, 0.7354, 0.4911, 0.7604, 0.5944, 0.7799, 0.5569, 0.8484, 0.5944, 0.7799, 0.6137, 0.829, 0.5569, 0.8484, 0.4245, 0.8212, 0.5087, 0.8709, 0.4532, 0.9219, 0.6137, 0.829, 0.5562, 0.933, 0.5569, 0.8484, 0.5569, 0.8484, 0.5562, 0.933, 0.5087, 0.8709, 0.5087, 0.8709, 0.5562, 0.933, 0.4532, 0.9219, 0.624, 0.9068, 0.562, 0.9792, 0.5562, 0.933, 0.4532, 0.9219, 0.4765, 0.9866, 0.4186, 0.9936, 0.4245, 0.8212, 0.4026, 0.9001, 0.375, 0.8569, 0.3695, 0.5193, 0.2602, 0.5221, 0.311, 0.5033, 0.1403, 0.5355, 0.2492, 0.5643, 0.2022, 0.5913, 0.1403, 0.5355, 0.2022, 0.5913, 0.1339, 0.6055, 0.3934, 0.6003, 0.3132, 0.6178, 0.3724, 0.5608, 0.3724, 0.5608, 0.3132, 0.6178, 0.2022, 0.5913, 0.3132, 0.6178, 0.2268, 0.6291, 0.2022, 0.5913, 0.3132, 0.6178, 0.35, 0.66, 0.2327, 0.674, 0.2327, 0.674, 0.35, 0.66, 0.3436, 0.7322, 0.2823, 0.7285, 0.2094, 0.7235, 0.2327, 0.674, 0.2094, 0.7235, 0.1371, 0.7304, 0.1349, 0.6696, 0.35, 0.66, 0.41, 0.7354, 0.3436, 0.7322, 0.2094, 0.7235, 0.2823, 0.7285, 0.2342, 0.7499, 0.7336, 0.5009, 0.802, 0.5209, 0.6859, 0.5388, 0.8499, 0.5084, 0.8637, 0.5647, 0.802, 0.5209, 0.802, 0.5209, 0.808, 0.586, 0.6859, 0.5388, 0.6859, 0.5388, 0.808, 0.586, 0.7165, 0.6038, 0.6859, 0.5388, 0.6554, 0.6139, 0.5893, 0.5659, 0.6859, 0.5388, 0.7165, 0.6038, 0.6554, 0.6139, 0.8332, 0.6291, 0.7872, 0.6626, 0.7165, 0.6038, 0.7872, 0.6626, 0.7231, 0.6783, 0.7165, 0.6038, 0.7231, 0.6783, 0.6178, 0.6749, 0.6554, 0.6139, 0.8332, 0.6291, 0.8668, 0.6795, 0.7872, 0.6626, 0.7872, 0.6626, 0.7668, 0.7329, 0.7231, 0.6783, 0.7668, 0.7329, 0.7123, 0.7485, 0.6178, 0.6749, 0.7872, 0.6626, 0.827, 0.7462, 0.7668, 0.7329, 0.7123, 0.7485, 0.6279, 0.7503, 0.6178, 0.6749, 0.6554, 0.6139, 0.6178, 0.6749, 0.5603, 0.6274, 0.6033, 0.005919, 0.6149, 0.05134, 0.5611, 0.04926, 0.5611, 0.04926, 0.4602, 0.06903, 0.4028, 0.01061, 0.4028, 0.01061, 0.4602, 0.06903, 0.3816, 0.05773, 0.4602, 0.06903, 0.5846, 0.1021, 0.458, 0.1147, 0.3911, 0.1008, 0.458, 0.1147, 0.391, 0.1572, 0.6244, 0.1182, 0.5864, 0.1531, 0.5846, 0.1021, 0.5864, 0.1531, 0.457, 0.1904, 0.458, 0.1147, 0.457, 0.1904, 0.391, 0.1572, 0.458, 0.1147, 0.457, 0.1904, 0.3786, 0.1974, 0.391, 0.1572, 0.5864, 0.1531, 0.6068, 0.2184, 0.457, 0.1904, 0.4918, 0.2737, 0.5902, 0.2979, 0.577, 0.3513, 0.4505, 0.3435, 0.3802, 0.3686, 0.4067, 0.3022, 0.4505, 0.3435, 0.3947, 0.4199, 0.3802, 0.3686, 0.4505, 0.3435, 0.4641, 0.4183, 0.3947, 0.4199, 0.4641, 0.4183, 0.4196, 0.5049, 0.3947, 0.4199, 0.4641, 0.4183, 0.5203, 0.4754, 0.4196, 0.5049, 0.5953, 0.443, 0.6204, 0.5324, 0.5203, 0.4754, 0.4918, 0.2737, 0.4067, 0.3022, 0.3839, 0.2523, 0.5203, 0.4754, 0.6204, 0.5324, 0.5478, 0.5948, 0.5478, 0.5948, 0.4005, 0.5962, 0.3889, 0.5431, 0.5478, 0.5948, 0.4203, 0.6404, 0.4005, 0.5962, 0.6119, 0.6272, 0.6231, 0.6566, 0.4203, 0.6404, 0.5911, 0.6866, 0.4089, 0.7042, 0.4203, 0.6404, 0.4089, 0.7042, 0.5911, 0.6866, 0.5055, 0.741, 0.5911, 0.6866, 0.6198, 0.7302, 0.5055, 0.741, 0.5055, 0.741, 0.4003, 0.759, 0.4089, 0.7042, 0.5055, 0.741, 0.608, 0.8062, 0.4797, 0.7693, 0.4797, 0.7693, 0.4024, 0.82, 0.4003, 0.759, 0.4797, 0.7693, 0.608, 0.8062, 0.5063, 0.8237, 0.5063, 0.8237, 0.4593, 0.864, 0.4024, 0.82, 0.5063, 0.8237, 0.5886, 0.8677, 0.4593, 0.864, 0.4138, 0.7058, 0.3939, 0.6603, 0.4922, 0.6382, 0.5743, 0.6901, 0.4593, 0.864, 0.4453, 0.9419, 0.3954, 0.9146, 0.5886, 0.8677, 0.559, 0.929, 0.4593, 0.864, 0.4593, 0.864, 0.559, 0.929, 0.4453, 0.9419, 0.3954, 0.9146, 0.4453, 0.9419, 0.4011, 0.9963, 0.559, 0.929, 0.6076, 0.9838, 0.5265, 0.9779, 0.6245, 0.9186, 0.6076, 0.9838, 0.559, 0.929, 0.6076, 0.9838, 0.5489, 1.0, 0.5265, 0.9779, 0.5265, 0.9779, 0.4011, 0.9963, 0.4453, 0.9419, 0.169, 0.5008, 0.2498, 0.5124, 0.1528, 0.5215, 0.4196, 0.5049, 0.3889, 0.5431, 0.2962, 0.5007, 0.2498, 0.5124, 0.2576, 0.5673, 0.1528, 0.5215, 0.3889, 0.5431, 0.2576, 0.5673, 0.2498, 0.5124, 0.1528, 0.5215, 0.2576, 0.5673, 0.1641, 0.5604, 0.1641, 0.5604, 0.2456, 0.6193, 0.1363, 0.5936, 0.1363, 0.5936, 0.2456, 0.6193, 0.1293, 0.6471, 0.2456, 0.6193, 0.4005, 0.5962, 0.3276, 0.6464, 0.4005, 0.5962, 0.4203, 0.6404, 0.3276, 0.6464, 0.2456, 0.6193, 0.3276, 0.6464, 0.2489, 0.6555, 0.2489, 0.6555, 0.2249, 0.6854, 0.1293, 0.6471, 0.3276, 0.6464, 0.3669, 0.7374, 0.2489, 0.6555, 0.4203, 0.6404, 0.4089, 0.7042, 0.3276, 0.6464, 0.2489, 0.6555, 0.3669, 0.7374, 0.2249, 0.6854, 0.1471, 0.6931, 0.2249, 0.6854, 0.187, 0.7402, 0.3669, 0.7374, 0.2717, 0.7457, 0.187, 0.7402, 0.7056, 0.5001, 0.735, 0.5018, 0.6204, 0.5324, 0.735, 0.5018, 0.812, 0.5044, 0.6204, 0.5324, 0.8751, 0.5375, 0.8019, 0.5826, 0.812, 0.5044, 0.6204, 0.5324, 0.8019, 0.5826, 0.7302, 0.5926, 0.6204, 0.5324, 0.7302, 0.5926, 0.6187, 0.5803, 0.7302, 0.5926, 0.6119, 0.6272, 0.6187, 0.5803, 0.6119, 0.6272, 0.7302, 0.5926, 0.8057, 0.6212, 0.8057, 0.6212, 0.6801, 0.6815, 0.6119, 0.6272, 0.8057, 0.6212, 0.8708, 0.6468, 0.8076, 0.6658, 0.6801, 0.6815, 0.5911, 0.6866, 0.6231, 0.6566, 0.8076, 0.6658, 0.8633, 0.6918, 0.797, 0.7273, 0.797, 0.7273, 0.6975, 0.7413, 0.6801, 0.6815, 0.797, 0.7273, 0.7498, 0.7467, 0.6975, 0.7413, 0.5848, 0.004288, 0.4576, 0.02895, 0.4651, 0.003103, 0.6011, 0.08037, 0.498, 0.1067, 0.4037, 0.06664, 0.6011, 0.08037, 0.5732, 0.1457, 0.498, 0.1067, 0.498, 0.1067, 0.4836, 0.1484, 0.3927, 0.1243, 0.5732, 0.1457, 0.5883, 0.199, 0.4836, 0.1484, 0.6181, 0.1677, 0.5883, 0.199, 0.5732, 0.1457, 0.3927, 0.1243, 0.4992, 0.2188, 0.3939, 0.2023, 0.4836, 0.1484, 0.5883, 0.199, 0.4992, 0.2188, 0.4992, 0.2188, 0.3976, 0.2816, 0.3939, 0.2023, 0.6147, 0.2825, 0.4992, 0.2188, 0.5883, 0.199, 0.4992, 0.2188, 0.6147, 0.2825, 0.5535, 0.3123, 0.4992, 0.2188, 0.5535, 0.3123, 0.4971, 0.2937, 0.4971, 0.2937, 0.4562, 0.3433, 0.3976, 0.2816, 0.4971, 0.2937, 0.5535, 0.3123, 0.4562, 0.3433, 0.5535, 0.3123, 0.5346, 0.3811, 0.4562, 0.3433, 0.3976, 0.2816, 0.4387, 0.4206, 0.3774, 0.3846, 0.6191, 0.3734, 0.5422, 0.4647, 0.5346, 0.3811, 0.3774, 0.3846, 0.4387, 0.4206, 0.4029, 0.4847, 0.6191, 0.3734, 0.6087, 0.437, 0.5422, 0.4647, 0.4992, 0.2188, 0.4971, 0.2937, 0.3976, 0.2816, 0.4021, 0.5419, 0.5422, 0.4647, 0.6209, 0.5524, 0.4021, 0.5419, 0.5883, 0.5933, 0.4206, 0.5806, 0.4206, 0.5806, 0.5883, 0.5933, 0.4922, 0.6382, 0.4922, 0.6382, 0.3939, 0.6603, 0.4206, 0.5806, 0.5883, 0.5933, 0.5957, 0.6228, 0.4922, 0.6382, 0.4206, 0.5806, 0.3939, 0.6603, 0.3582, 0.6301, 0.6498, 0.6663, 0.5743, 0.6901, 0.4922, 0.6382, 0.5743, 0.6901, 0.5862, 0.7437, 0.4138, 0.7058, 0.4138, 0.7058, 0.5862, 0.7437, 0.4923, 0.7669, 0.4923, 0.7669, 0.4027, 0.7836, 0.4138, 0.7058, 0.4923, 0.7669, 0.5685, 0.8231, 0.4453, 0.8184, 0.4453, 0.8184, 0.5685, 0.8231, 0.5006, 0.8935, 0.5685, 0.8231, 0.6121, 0.8596, 0.5006, 0.8935, 0.6121, 0.8596, 0.5821, 0.9348, 0.5006, 0.8935, 0.4432, 0.888, 0.4151, 0.9693, 0.3864, 0.9105, 0.4432, 0.888, 0.5006, 0.8935, 0.4151, 0.9693, 0.5821, 0.9348, 0.4151, 0.9693, 0.5006, 0.8935, 0.4021, 0.5419, 0.2961, 0.5824, 0.3857, 0.4998, 0.4206, 0.5806, 0.2961, 0.5824, 0.4021, 0.5419, 0.1896, 0.5817, 0.1686, 0.6559, 0.1281, 0.6241, 0.2498, 0.6216, 0.2316, 0.6798, 0.1686, 0.6559, 0.2316, 0.6798, 0.1404, 0.6903, 0.1686, 0.6559, 0.2316, 0.6798, 0.3083, 0.7304, 0.1536, 0.747, 0.5963, 0.5018, 0.6976, 0.5025, 0.6209, 0.5524, 0.6976, 0.5025, 0.7506, 0.5163, 0.6209, 0.5524, 0.8696, 0.5533, 0.8645, 0.5821, 0.8376, 0.509, 0.6209, 0.5524, 0.7483, 0.5779, 0.5883, 0.5933, 0.8645, 0.5821, 0.8222, 0.6212, 0.7483, 0.5779, 0.5883, 0.5933, 0.7237, 0.6123, 0.5957, 0.6228, 0.8222, 0.6212, 0.7237, 0.6123, 0.7483, 0.5779, 0.7237, 0.6123, 0.7603, 0.6612, 0.6498, 0.6663, 0.7237, 0.6123, 0.6498, 0.6663, 0.5957, 0.6228, 0.8222, 0.6212, 0.8684, 0.6639, 0.7603, 0.6612, 0.7603, 0.6612, 0.6944, 0.7075, 0.6498, 0.6663, 0.6944, 0.7075, 0.6293, 0.7471, 0.5743, 0.6901, 0.8435, 0.7085, 0.8509, 0.7408, 0.8067, 0.7451, 0.6944, 0.7075, 0.8067, 0.7451, 0.7354, 0.7499, 0.4543, 0.00212, 0.5023, 0.04914, 0.4189, 0.06005, 0.4543, 0.00212, 0.4189, 0.06005, 0.3856, 0.04105, 0.6165, 0.02711, 0.5023, 0.04914, 0.5215, 0.004489, 0.6165, 0.02711, 0.5972, 0.07348, 0.5023, 0.04914, 0.5023, 0.04914, 0.5058, 0.09574, 0.4189, 0.06005, 0.5058, 0.09574, 0.4417, 0.1236, 0.4189, 0.06005, 0.5058, 0.09574, 0.5946, 0.131, 0.4417, 0.1236, 0.4329, 0.1781, 0.3838, 0.1272, 0.4417, 0.1236, 0.4417, 0.1236, 0.5946, 0.131, 0.5145, 0.1909, 0.4417, 0.1236, 0.5145, 0.1909, 0.4329, 0.1781, 0.4329, 0.1781, 0.4385, 0.2493, 0.3757, 0.2094, 0.4385, 0.2493, 0.3894, 0.2502, 0.3757, 0.2094, 0.5104, 0.2607, 0.4385, 0.2493, 0.5145, 0.1909, 0.5145, 0.1909, 0.5991, 0.2687, 0.5104, 0.2607, 0.4385, 0.2493, 0.4007, 0.309, 0.3894, 0.2502, 0.5104, 0.2607, 0.5784, 0.3221, 0.4385, 0.2493, 0.4385, 0.2493, 0.5073, 0.3556, 0.4007, 0.309, 0.5073, 0.3556, 0.4109, 0.3687, 0.4007, 0.309, 0.5784, 0.3221, 0.5811, 0.397, 0.5073, 0.3556, 0.4109, 0.3687, 0.4144, 0.4651, 0.3778, 0.4615, 0.4109, 0.3687, 0.4718, 0.4027, 0.4144, 0.4651, 0.6243, 0.419, 0.6142, 0.5059, 0.5811, 0.397, 0.6142, 0.5059, 0.4819, 0.5284, 0.4954, 0.4689, 0.4819, 0.5284, 0.4079, 0.574, 0.4166, 0.5251, 0.5772, 0.5638, 0.5248, 0.5771, 0.4819, 0.5284, 0.5248, 0.5771, 0.5772, 0.5638, 0.4324, 0.6049, 0.5827, 0.6401, 0.6584, 0.6765, 0.5193, 0.6699, 0.6584, 0.6765, 0.6375, 0.7093, 0.5193, 0.6699, 0.5193, 0.6699, 0.4675, 0.7292, 0.4252, 0.6812, 0.4252, 0.6812, 0.4675, 0.7292, 0.3985, 0.7268, 0.6142, 0.5059, 0.6492, 0.5837, 0.5772, 0.5638, 0.4079, 0.574, 0.376, 0.6273, 0.3412, 0.5909, 0.5062, 0.819, 0.4208, 0.8054, 0.4675, 0.7292, 0.5062, 0.819, 0.4156, 0.8811, 0.4208, 0.8054, 0.5938, 0.7773, 0.6057, 0.8991, 0.5602, 0.8566, 0.5062, 0.819, 0.4774, 0.9201, 0.4156, 0.8811, 0.6057, 0.8991, 0.4774, 0.9201, 0.5602, 0.8566, 0.6057, 0.8991, 0.5327, 0.989, 0.4774, 0.9201, 0.6168, 0.978, 0.5327, 0.989, 0.6057, 0.8991, 0.5327, 0.989, 0.4457, 0.9727, 0.4774, 0.9201, 0.4156, 0.8811, 0.4457, 0.9727, 0.3823, 0.9843, 0.2021, 0.5022, 0.2461, 0.5222, 0.1679, 0.5306, 0.2975, 0.5032, 0.2908, 0.5539, 0.2461, 0.5222, 0.2461, 0.5222, 0.2908, 0.5539, 0.1679, 0.5306, 0.1679, 0.5306, 0.2908, 0.5539, 0.1809, 0.5924, 0.1679, 0.5306, 0.1809, 0.5924, 0.1278, 0.575, 0.1278, 0.575, 0.1809, 0.5924, 0.1328, 0.6249, 0.2462, 0.6028, 0.2884, 0.638, 0.1911, 0.6545, 0.1911, 0.6545, 0.1256, 0.6714, 0.1328, 0.6249, 0.3281, 0.6786, 0.3985, 0.7268, 0.3018, 0.7496, 0.3281, 0.6786, 0.4252, 0.6812, 0.3985, 0.7268, 0.798, 0.5022, 0.7252, 0.5262, 0.7421, 0.5035, 0.8371, 0.5382, 0.7252, 0.5262, 0.798, 0.5022, 0.838, 0.5062, 0.8371, 0.5382, 0.798, 0.5022, 0.8371, 0.5382, 0.8654, 0.5785, 0.7936, 0.5801, 0.7936, 0.5801, 0.774, 0.6218, 0.7109, 0.5914, 0.8654, 0.5785, 0.8603, 0.6123, 0.7936, 0.5801, 0.6492, 0.5837, 0.7109, 0.5914, 0.6922, 0.6517, 0.774, 0.6218, 0.6922, 0.6517, 0.7109, 0.5914, 0.6922, 0.6517, 0.6584, 0.6765, 0.5827, 0.6401, 0.8388, 0.6414, 0.8713, 0.679, 0.795, 0.7111, 0.8388, 0.6414, 0.795, 0.7111, 0.7549, 0.6752, 0.795, 0.7111, 0.8713, 0.679, 0.8518, 0.7181, 0.7549, 0.6752, 0.6375, 0.7093, 0.6584, 0.6765, 0.795, 0.7111, 0.7557, 0.7439, 0.6375, 0.7093, 0.795, 0.7111, 0.8103, 0.7494, 0.7557, 0.7439, 0.5908, 0.01237, 0.5794, 0.04449, 0.5248, 0.005881, 0.5794, 0.04449, 0.4974, 0.0689, 0.5248, 0.005881, 0.5794, 0.04449, 0.5908, 0.01237, 0.6203, 0.07761, 0.3849, 0.03954, 0.4974, 0.0689, 0.4124, 0.06839, 0.5794, 0.04449, 0.6203, 0.07761, 0.563, 0.1039, 0.4124, 0.06839, 0.4974, 0.0689, 0.416, 0.1081, 0.4974, 0.0689, 0.563, 0.1039, 0.416, 0.1081, 0.563, 0.1039, 0.4671, 0.1555, 0.416, 0.1081, 0.6203, 0.07761, 0.6175, 0.1532, 0.563, 0.1039, 0.416, 0.1081, 0.4167, 0.1868, 0.3766, 0.153, 0.6175, 0.1532, 0.5662, 0.1935, 0.563, 0.1039, 0.4671, 0.1555, 0.524, 0.2338, 0.4167, 0.1868, 0.4167, 0.1868, 0.524, 0.2338, 0.3951, 0.2494, 0.5662, 0.1935, 0.6069, 0.2642, 0.524, 0.2338, 0.4073, 5.428e-05, 0.5248, 0.005881, 0.3849, 0.03954, 0.4124, 0.06839, 0.3755, 0.08045, 0.3849, 0.03954, 0.524, 0.2338, 0.6069, 0.2642, 0.5509, 0.2999, 0.524, 0.2338, 0.5509, 0.2999, 0.436, 0.3081, 0.6069, 0.2642, 0.6135, 0.3135, 0.5509, 0.2999, 0.3951, 0.2494, 0.436, 0.3081, 0.378, 0.3536, 0.5509, 0.2999, 0.4459, 0.3672, 0.436, 0.3081, 0.5698, 0.3815, 0.4433, 0.4198, 0.4459, 0.3672, 0.4459, 0.3672, 0.3805, 0.4421, 0.378, 0.3536, 0.5698, 0.3815, 0.4972, 0.4588, 0.4433, 0.4198, 0.5698, 0.3815, 0.5902, 0.4861, 0.4972, 0.4588, 0.5902, 0.4861, 0.5477, 0.518, 0.4972, 0.4588, 0.3805, 0.4421, 0.4235, 0.5129, 0.3717, 0.5551, 0.5477, 0.518, 0.5106, 0.5641, 0.4235, 0.5129, 0.5106, 0.5641, 0.3916, 0.5996, 0.3717, 0.5551, 0.5106, 0.5641, 0.5883, 0.5789, 0.4935, 0.6206, 0.3916, 0.5996, 0.4935, 0.6206, 0.4443, 0.6554, 0.5883, 0.5789, 0.6032, 0.6586, 0.4935, 0.6206, 0.4443, 0.6554, 0.5252, 0.6915, 0.3739, 0.6904, 0.5881, 0.7117, 0.5705, 0.7455, 0.4093, 0.7395, 0.5477, 0.518, 0.6448, 0.5856, 0.5883, 0.5789, 0.6045, 0.7738, 0.5755, 0.8421, 0.4941, 0.7803, 0.4941, 0.7803, 0.4671, 0.9055, 0.4168, 0.8136, 0.5755, 0.8421, 0.4671, 0.9055, 0.4941, 0.7803, 0.4671, 0.9055, 0.4095, 0.913, 0.4168, 0.8136, 0.5454, 0.9094, 0.5193, 0.9906, 0.4671, 0.9055, 0.5705, 0.7455, 0.4941, 0.7803, 0.4093, 0.7395, 0.2287, 0.5073, 0.2539, 0.5517, 0.1434, 0.5103, 0.3292, 0.4957, 0.2539, 0.5517, 0.2287, 0.5073, 0.3805, 0.4421, 0.3717, 0.5551, 0.2539, 0.5517, 0.1434, 0.5103, 0.2539, 0.5517, 0.1639, 0.572, 0.2539, 0.5517, 0.2877, 0.6041, 0.2265, 0.6062, 0.2265, 0.6062, 0.2659, 0.6484, 0.1769, 0.6427, 0.3916, 0.5996, 0.2659, 0.6484, 0.2877, 0.6041, 0.3916, 0.5996, 0.4443, 0.6554, 0.3739, 0.6904, 0.2659, 0.6484, 0.2569, 0.679, 0.1769, 0.6427, 0.2569, 0.679, 0.1604, 0.728, 0.1769, 0.6427, 0.2569, 0.679, 0.3198, 0.7211, 0.2382, 0.7172, 0.3739, 0.6904, 0.4093, 0.7395, 0.3198, 0.7211, 0.1639, 0.572, 0.1769, 0.6427, 0.1246, 0.6334, 0.847, 0.521, 0.7968, 0.5595, 0.7845, 0.507, 0.6439, 0.5039, 0.7095, 0.5175, 0.6333, 0.5469, 0.7095, 0.5175, 0.7845, 0.507, 0.704, 0.5952, 0.7968, 0.5595, 0.704, 0.5952, 0.7845, 0.507, 0.6448, 0.5856, 0.704, 0.5952, 0.6032, 0.6586, 0.704, 0.5952, 0.7467, 0.6266, 0.6032, 0.6586, 0.7467, 0.6266, 0.8602, 0.6569, 0.7709, 0.6735, 0.7467, 0.6266, 0.6337, 0.6818, 0.6032, 0.6586, 0.8602, 0.6569, 0.8455, 0.7371, 0.7709, 0.6735, 0.765, 0.7472, 0.6579, 0.742, 0.6337, 0.6818, 0.765, 0.7472, 0.7163, 0.7462, 0.6579, 0.742, 0.875, 0.5532, 0.8658, 0.5933, 0.847, 0.521, 0.6579, 0.742, 0.5705, 0.7455, 0.5881, 0.7117, 0.5949, 0.01641, 0.5156, 0.05172, 0.4503, 0.006765, 0.4503, 0.006765, 0.5156, 0.05172, 0.3906, 0.06075, 0.5156, 0.05172, 0.403, 0.112, 0.3906, 0.06075, 0.58, 0.09114, 0.6128, 0.1136, 0.5379, 0.1468, 0.6128, 0.1136, 0.5811, 0.1738, 0.5379, 0.1468, 0.5379, 0.1468, 0.4395, 0.1828, 0.403, 0.112, 0.5379, 0.1468, 0.5664, 0.2182, 0.4395, 0.1828, 0.5811, 0.1738, 0.5664, 0.2182, 0.5379, 0.1468, 0.6162, 0.1863, 0.5664, 0.2182, 0.5811, 0.1738, 0.5664, 0.2182, 0.5032, 0.2386, 0.4395, 0.1828, 0.5664, 0.2182, 0.6188, 0.2422, 0.5672, 0.2748, 0.5664, 0.2182, 0.5672, 0.2748, 0.5032, 0.2386, 0.5672, 0.2748, 0.4362, 0.2654, 0.5032, 0.2386, 0.4362, 0.2654, 0.5672, 0.2748, 0.5385, 0.324, 0.4362, 0.2654, 0.4096, 0.329, 0.3798, 0.2084, 0.5672, 0.2748, 0.62, 0.2998, 0.5385, 0.324, 0.5385, 0.324, 0.4096, 0.329, 0.4362, 0.2654, 0.3771, 0.3578, 0.4096, 0.329, 0.3959, 0.4657, 0.5121, 0.3688, 0.466, 0.4279, 0.4096, 0.329, 0.5121, 0.3688, 0.5803, 0.4086, 0.466, 0.4279, 0.466, 0.4279, 0.4581, 0.4778, 0.3959, 0.4657, 0.466, 0.4279, 0.5452, 0.5111, 0.4581, 0.4778, 0.3959, 0.4657, 0.4581, 0.4778, 0.3853, 0.5586, 0.6029, 0.4887, 0.6091, 0.5551, 0.5452, 0.5111, 0.4707, 0.5484, 0.4452, 0.6126, 0.3853, 0.5586, 0.4707, 0.5484, 0.601, 0.6061, 0.4452, 0.6126, 0.601, 0.6061, 0.4812, 0.679, 0.4452, 0.6126, 0.4206, 0.6427, 0.4812, 0.679, 0.3799, 0.672, 0.619, 0.6729, 0.4905, 0.7379, 0.4812, 0.679, 0.619, 0.6729, 0.5872, 0.7152, 0.4905, 0.7379, 0.4905, 0.7379, 0.3963, 0.7375, 0.4812, 0.679, 0.4905, 0.7379, 0.5872, 0.7152, 0.5998, 0.7869, 0.4905, 0.7379, 0.4389, 0.7984, 0.3963, 0.7375, 0.5998, 0.7869, 0.4389, 0.7984, 0.4905, 0.7379, 0.4389, 0.7984, 0.3833, 0.8835, 0.3761, 0.8466, 0.5748, 0.8326, 0.5638, 0.9333, 0.4969, 0.9085, 0.4572, 0.8542, 0.4149, 0.9401, 0.3833, 0.8835, 0.4572, 0.8542, 0.4969, 0.9085, 0.4149, 0.9401, 0.6226, 0.9215, 0.5638, 0.9333, 0.5748, 0.8326, 0.5638, 0.9333, 0.4486, 0.9887, 0.4969, 0.9085, 0.6226, 0.9215, 0.5908, 0.9833, 0.5638, 0.9333, 0.4969, 0.9085, 0.4486, 0.9887, 0.4149, 0.9401, 0.4149, 0.9401, 0.4486, 0.9887, 0.3818, 0.9936, 0.2506, 0.5227, 0.2625, 0.5677, 0.1539, 0.5323, 0.3853, 0.5586, 0.3485, 0.6374, 0.2625, 0.5677, 0.1539, 0.5323, 0.2625, 0.5677, 0.1839, 0.6063, 0.3485, 0.6374, 0.2634, 0.6154, 0.2625, 0.5677, 0.2625, 0.5677, 0.2634, 0.6154, 0.1839, 0.6063, 0.2634, 0.6154, 0.1757, 0.6738, 0.1284, 0.6389, 0.1757, 0.6738, 0.1343, 0.6859, 0.1284, 0.6389, 0.2634, 0.6154, 0.3799, 0.672, 0.2367, 0.6818, 0.2367, 0.6818, 0.3905, 0.7293, 0.2785, 0.7266, 0.1757, 0.6738, 0.2078, 0.7465, 0.1343, 0.6859, 0.1539, 0.5323, 0.1839, 0.6063, 0.1284, 0.6389, 0.8226, 0.5081, 0.7732, 0.5558, 0.7142, 0.5217, 0.8226, 0.5081, 0.8485, 0.5609, 0.7732, 0.5558, 0.7142, 0.5217, 0.7042, 0.5978, 0.6091, 0.5551, 0.8485, 0.5609, 0.8017, 0.6087, 0.7732, 0.5558, 0.8017, 0.6087, 0.7042, 0.5978, 0.7732, 0.5558, 0.8017, 0.6087, 0.7202, 0.6463, 0.7042, 0.5978, 0.7042, 0.5978, 0.7202, 0.6463, 0.601, 0.6061, 0.8017, 0.6087, 0.8472, 0.6384, 0.7202, 0.6463, 0.7202, 0.6463, 0.619, 0.6729, 0.601, 0.6061, 0.7202, 0.6463, 0.8472, 0.6384, 0.7693, 0.6805, 0.8472, 0.6384, 0.8648, 0.6686, 0.7693, 0.6805, 0.7693, 0.6805, 0.619, 0.6729, 0.7202, 0.6463, 0.7693, 0.6805, 0.8648, 0.6686, 0.7909, 0.7369, 0.7693, 0.6805, 0.6496, 0.7432, 0.619, 0.6729, 0.8648, 0.6686, 0.8579, 0.7315, 0.7909, 0.7369, 0.619, 0.6729, 0.6496, 0.7432, 0.5872, 0.7152, 0.7909, 0.7369, 0.7447, 0.75, 0.6496, 0.7432, 0.6029, 0.4887, 0.7142, 0.5217, 0.6091, 0.5551, 0.3991, 0.006767, 0.5049, 0.05443, 0.4273, 0.04378, 0.5049, 0.05443, 0.5898, 0.02611, 0.5975, 0.104, 0.5049, 0.05443, 0.5975, 0.104, 0.404, 0.09497, 0.404, 0.09497, 0.592, 0.139, 0.4058, 0.1271, 0.4058, 0.1271, 0.592, 0.139, 0.4621, 0.1722, 0.4621, 0.1722, 0.592, 0.139, 0.5976, 0.1927, 0.4621, 0.1722, 0.5976, 0.1927, 0.4079, 0.219, 0.5976, 0.1927, 0.5136, 0.2571, 0.4079, 0.219, 0.5976, 0.1927, 0.5708, 0.2552, 0.5136, 0.2571, 0.4079, 0.219, 0.5136, 0.2571, 0.4209, 0.2795, 0.4209, 0.2795, 0.5136, 0.2571, 0.5063, 0.3412, 0.4209, 0.2795, 0.5063, 0.3412, 0.4223, 0.3367, 0.5063, 0.3412, 0.5907, 0.3332, 0.5668, 0.3848, 0.4212, 0.4175, 0.5063, 0.3412, 0.4774, 0.4551, 0.5668, 0.3848, 0.5821, 0.4835, 0.4774, 0.4551, 0.4212, 0.4175, 0.4774, 0.4551, 0.3782, 0.4764, 0.375, 0.3842, 0.4223, 0.3367, 0.4212, 0.4175, 0.59, 0.4905, 0.6111, 0.5494, 0.5135, 0.5139, 0.5135, 0.5139, 0.6111, 0.5494, 0.5157, 0.5697, 0.5157, 0.5697, 0.6111, 0.5494, 0.6367, 0.5868, 0.4082, 0.5787, 0.5157, 0.5697, 0.4829, 0.6114, 0.4082, 0.5787, 0.4829, 0.6114, 0.3847, 0.6398, 0.4829, 0.6114, 0.5238, 0.6713, 0.3847, 0.6398, 0.4829, 0.6114, 0.6126, 0.6286, 0.5238, 0.6713, 0.6126, 0.6286, 0.5999, 0.691, 0.5238, 0.6713, 0.5238, 0.6713, 0.4795, 0.7449, 0.4068, 0.7176, 0.5238, 0.6713, 0.5999, 0.691, 0.4795, 0.7449, 0.4795, 0.7449, 0.5999, 0.691, 0.5951, 0.7541, 0.3847, 0.6398, 0.4068, 0.7176, 0.3229, 0.7169, 0.4795, 0.7449, 0.5951, 0.7541, 0.5167, 0.8035, 0.4795, 0.7449, 0.5167, 0.8035, 0.4153, 0.7905, 0.4087, 0.8676, 0.5167, 0.8035, 0.4855, 0.876, 0.5167, 0.8035, 0.5909, 0.8302, 0.5507, 0.8756, 0.5167, 0.8035, 0.5507, 0.8756, 0.4855, 0.876, 0.5909, 0.8302, 0.6095, 0.9099, 0.5507, 0.8756, 0.4855, 0.876, 0.5507, 0.8756, 0.5774, 0.9412, 0.5774, 0.9412, 0.5676, 0.9942, 0.44, 0.9505, 0.5909, 0.8302, 0.6244, 0.8855, 0.6095, 0.9099, 0.375, 0.8986, 0.4087, 0.8676, 0.44, 0.9505, 0.1681, 0.5002, 0.2532, 0.5229, 0.1359, 0.5339, 0.2532, 0.5229, 0.3465, 0.5125, 0.2971, 0.5689, 0.1359, 0.5339, 0.2532, 0.5229, 0.2727, 0.5946, 0.2532, 0.5229, 0.2971, 0.5689, 0.2727, 0.5946, 0.3465, 0.5125, 0.4082, 0.5787, 0.2971, 0.5689, 0.2971, 0.5689, 0.4082, 0.5787, 0.2727, 0.5946, 0.4082, 0.5787, 0.3847, 0.6398, 0.2727, 0.5946, 0.1489, 0.6041, 0.2041, 0.5866, 0.1323, 0.6582, 0.2041, 0.5866, 0.2455, 0.6416, 0.1323, 0.6582, 0.2727, 0.5946, 0.3034, 0.6352, 0.2455, 0.6416, 0.1489, 0.6041, 0.1323, 0.6582, 0.1277, 0.6406, 0.1323, 0.6582, 0.2399, 0.6788, 0.1392, 0.6862, 0.3847, 0.6398, 0.3229, 0.7169, 0.2399, 0.6788, 0.2399, 0.6788, 0.3229, 0.7169, 0.2408, 0.7216, 0.2399, 0.6788, 0.2408, 0.7216, 0.1488, 0.7405, 0.2408, 0.7216, 0.3229, 0.7169, 0.2791, 0.7491, 0.1681, 0.5002, 0.2266, 0.5, 0.2532, 0.5229, 0.2791, 0.7491, 0.3229, 0.7169, 0.3125, 0.75, 0.59, 0.4905, 0.7479, 0.5241, 0.6111, 0.5494, 0.8573, 0.513, 0.7629, 0.5575, 0.7479, 0.5241, 0.8573, 0.513, 0.8636, 0.5595, 0.7629, 0.5575, 0.6111, 0.5494, 0.7479, 0.5241, 0.7629, 0.5575, 0.7629, 0.5575, 0.8636, 0.5595, 0.7521, 0.5995, 0.8636, 0.5595, 0.8213, 0.5917, 0.7521, 0.5995, 0.6367, 0.5868, 0.7629, 0.5575, 0.7521, 0.5995, 0.8748, 0.5938, 0.8689, 0.6075, 0.8213, 0.5917, 0.6126, 0.6286, 0.6367, 0.5868, 0.7521, 0.5995, 0.8213, 0.5917, 0.8689, 0.6075, 0.8528, 0.6402, 0.7521, 0.5995, 0.7616, 0.6635, 0.6126, 0.6286, 0.7616, 0.6635, 0.8213, 0.5917, 0.8528, 0.6402, 0.6126, 0.6286, 0.6963, 0.6907, 0.5999, 0.691, 0.7616, 0.6635, 0.8528, 0.6402, 0.8418, 0.6882, 0.7616, 0.6635, 0.7706, 0.7194, 0.6963, 0.6907, 0.6963, 0.6907, 0.6093, 0.7349, 0.5999, 0.691, 0.6963, 0.6907, 0.7706, 0.7194, 0.6934, 0.7406, 0.7706, 0.7194, 0.8424, 0.743, 0.7995, 0.7419, 0.8047, 0.5, 0.8573, 0.513, 0.7479, 0.5241, 0.4659, 0.007986, 0.5492, 0.008658, 0.6011, 0.0633, 0.3836, 0.07604, 0.4093, 0.02234, 0.4692, 0.06621, 0.4692, 0.06621, 0.4257, 0.1228, 0.3836, 0.07604, 0.4257, 0.1228, 0.5907, 0.1326, 0.5494, 0.1663, 0.3823, 0.1465, 0.4257, 0.1228, 0.4332, 0.1809, 0.4468, 0.2275, 0.5981, 0.1904, 0.5787, 0.2596, 0.3836, 0.07604, 0.4257, 0.1228, 0.3823, 0.1465, 0.4663, 0.2877, 0.5787, 0.2596, 0.5628, 0.3299, 0.4663, 0.2877, 0.4816, 0.3711, 0.4205, 0.3711, 0.5628, 0.3299, 0.6247, 0.3133, 0.5843, 0.3903, 0.4816, 0.3711, 0.5628, 0.3299, 0.5843, 0.3903, 0.4816, 0.3711, 0.503, 0.4292, 0.4205, 0.3711, 0.3753, 0.3959, 0.4205, 0.3711, 0.425, 0.4434, 0.4205, 0.3711, 0.503, 0.4292, 0.425, 0.4434, 0.5843, 0.3903, 0.6088, 0.4719, 0.503, 0.4292, 0.425, 0.4434, 0.6383, 0.4975, 0.5389, 0.5304, 0.425, 0.4434, 0.5389, 0.5304, 0.3982, 0.4856, 0.5389, 0.5304, 0.6383, 0.4975, 0.5893, 0.5659, 0.3982, 0.4856, 0.5389, 0.5304, 0.3724, 0.5608, 0.3724, 0.5608, 0.4915, 0.5966, 0.3934, 0.6003, 0.5893, 0.5659, 0.5603, 0.6274, 0.4915, 0.5966, 0.3934, 0.6003, 0.4915, 0.5966, 0.429, 0.6648, 0.3934, 0.6003, 0.429, 0.6648, 0.35, 0.66, 0.429, 0.6648, 0.526, 0.6741, 0.5487, 0.7181, 0.429, 0.6648, 0.5487, 0.7181, 0.41, 0.7354, 0.5487, 0.7181, 0.4911, 0.7604, 0.41, 0.7354, 0.4911, 0.7604, 0.5487, 0.7181, 0.5944, 0.7799, 0.4911, 0.7604, 0.5569, 0.8484, 0.4245, 0.8212, 0.5569, 0.8484, 0.5087, 0.8709, 0.4245, 0.8212, 0.3774, 0.7742, 0.4245, 0.8212, 0.3783, 0.8339, 0.4245, 0.8212, 0.4532, 0.9219, 0.4026, 0.9001, 0.6137, 0.829, 0.624, 0.9068, 0.5562, 0.933, 0.4026, 0.9001, 0.4532, 0.9219, 0.4186, 0.9936, 0.4532, 0.9219, 0.5562, 0.933, 0.4765, 0.9866, 0.5562, 0.933, 0.562, 0.9792, 0.4765, 0.9866, 0.375, 0.9102, 0.4026, 0.9001, 0.4186, 0.9936, 0.1403, 0.5355, 0.1915, 0.5005, 0.2602, 0.5221, 0.1403, 0.5355, 0.2602, 0.5221, 0.2492, 0.5643, 0.3695, 0.5193, 0.3724, 0.5608, 0.2602, 0.5221, 0.2602, 0.5221, 0.3724, 0.5608, 0.2492, 0.5643, 0.2492, 0.5643, 0.3724, 0.5608, 0.2022, 0.5913, 0.2022, 0.5913, 0.2268, 0.6291, 0.1339, 0.6055, 0.1339, 0.6055, 0.2268, 0.6291, 0.1349, 0.6696, 0.2268, 0.6291, 0.3132, 0.6178, 0.2327, 0.674, 0.3132, 0.6178, 0.3934, 0.6003, 0.35, 0.66, 0.2268, 0.6291, 0.2327, 0.674, 0.1349, 0.6696, 0.2327, 0.674, 0.2094, 0.7235, 0.1349, 0.6696, 0.2327, 0.674, 0.3436, 0.7322, 0.2823, 0.7285, 0.35, 0.66, 0.429, 0.6648, 0.41, 0.7354, 0.6383, 0.4975, 0.7336, 0.5009, 0.6859, 0.5388, 0.802, 0.5209, 0.8637, 0.5647, 0.808, 0.586, 0.8637, 0.5647, 0.8746, 0.5896, 0.808, 0.586, 0.808, 0.586, 0.8332, 0.6291, 0.7165, 0.6038, 0.808, 0.586, 0.8743, 0.6132, 0.8332, 0.6291, 0.7165, 0.6038, 0.7231, 0.6783, 0.6554, 0.6139, 0.7872, 0.6626, 0.8668, 0.6795, 0.827, 0.7462, 0.7231, 0.6783, 0.7668, 0.7329, 0.6178, 0.6749, 0.8746, 0.5896, 0.8743, 0.6132, 0.808, 0.586, 0.6383, 0.4975, 0.6859, 0.5388, 0.5893, 0.5659, 0.4028, 0.01061, 0.4948, 0.002341, 0.5611, 0.04926, 0.3816, 0.05773, 0.4602, 0.06903, 0.3911, 0.1008, 0.5611, 0.04926, 0.6149, 0.05134, 0.5846, 0.1021, 0.5611, 0.04926, 0.5846, 0.1021, 0.4602, 0.06903, 0.4602, 0.06903, 0.458, 0.1147, 0.3911, 0.1008, 0.5846, 0.1021, 0.5864, 0.1531, 0.458, 0.1147, 0.457, 0.1904, 0.6068, 0.2184, 0.4918, 0.2737, 0.457, 0.1904, 0.4918, 0.2737, 0.3839, 0.2523, 0.4918, 0.2737, 0.6068, 0.2184, 0.5902, 0.2979, 0.4918, 0.2737, 0.4505, 0.3435, 0.4067, 0.3022, 0.4918, 0.2737, 0.577, 0.3513, 0.4505, 0.3435, 0.4505, 0.3435, 0.577, 0.3513, 0.4641, 0.4183, 0.4641, 0.4183, 0.577, 0.3513, 0.5756, 0.4034, 0.5756, 0.4034, 0.5203, 0.4754, 0.4641, 0.4183, 0.5756, 0.4034, 0.5953, 0.443, 0.5203, 0.4754, 0.5203, 0.4754, 0.5478, 0.5948, 0.4196, 0.5049, 0.4196, 0.5049, 0.5478, 0.5948, 0.3889, 0.5431, 0.5478, 0.5948, 0.6204, 0.5324, 0.6187, 0.5803, 0.3889, 0.5431, 0.4005, 0.5962, 0.3797, 0.5713, 0.5478, 0.5948, 0.6187, 0.5803, 0.6119, 0.6272, 0.5478, 0.5948, 0.6119, 0.6272, 0.4203, 0.6404, 0.6231, 0.6566, 0.5911, 0.6866, 0.4203, 0.6404, 0.4003, 0.759, 0.5055, 0.741, 0.4797, 0.7693, 0.5055, 0.741, 0.6234, 0.746, 0.608, 0.8062, 0.4797, 0.7693, 0.5063, 0.8237, 0.4024, 0.82, 0.5063, 0.8237, 0.608, 0.8062, 0.5886, 0.8677, 0.4024, 0.82, 0.4593, 0.864, 0.3954, 0.9146, 0.5886, 0.8677, 0.6245, 0.9186, 0.559, 0.929, 0.559, 0.929, 0.5265, 0.9779, 0.4453, 0.9419, 0.2962, 0.5007, 0.3889, 0.5431, 0.2498, 0.5124, 0.1276, 0.5355, 0.1528, 0.5215, 0.1641, 0.5604, 0.3889, 0.5431, 0.3797, 0.5713, 0.2576, 0.5673, 0.2576, 0.5673, 0.3797, 0.5713, 0.2456, 0.6193, 0.1641, 0.5604, 0.2576, 0.5673, 0.2456, 0.6193, 0.3797, 0.5713, 0.4005, 0.5962, 0.2456, 0.6193, 0.2456, 0.6193, 0.2489, 0.6555, 0.1293, 0.6471, 0.1293, 0.6471, 0.2249, 0.6854, 0.1471, 0.6931, 0.3669, 0.7374, 0.3276, 0.6464, 0.4089, 0.7042, 0.2249, 0.6854, 0.3669, 0.7374, 0.187, 0.7402, 0.1471, 0.6931, 0.187, 0.7402, 0.1315, 0.7271, 0.735, 0.5018, 0.7628, 0.509, 0.812, 0.5044, 0.6204, 0.5324, 0.812, 0.5044, 0.8019, 0.5826, 0.8675, 0.5904, 0.8019, 0.5826, 0.8751, 0.5375, 0.8019, 0.5826, 0.8057, 0.6212, 0.7302, 0.5926, 0.8019, 0.5826, 0.8675, 0.5904, 0.8057, 0.6212, 0.6119, 0.6272, 0.6801, 0.6815, 0.6231, 0.6566, 0.8057, 0.6212, 0.8076, 0.6658, 0.6801, 0.6815, 0.8076, 0.6658, 0.8708, 0.6468, 0.8633, 0.6918, 0.8076, 0.6658, 0.797, 0.7273, 0.6801, 0.6815, 0.6801, 0.6815, 0.6198, 0.7302, 0.5911, 0.6866, 0.6801, 0.6815, 0.6975, 0.7413, 0.6198, 0.7302, 0.797, 0.7273, 0.8633, 0.6918, 0.8504, 0.7466, 0.5848, 0.004288, 0.5979, 0.03445, 0.4576, 0.02895, 0.3997, 0.001038, 0.4576, 0.02895, 0.4037, 0.06664, 0.4576, 0.02895, 0.5979, 0.03445, 0.4037, 0.06664, 0.5979, 0.03445, 0.6011, 0.08037, 0.4037, 0.06664, 0.4037, 0.06664, 0.498, 0.1067, 0.3927, 0.1243, 0.498, 0.1067, 0.5732, 0.1457, 0.4836, 0.1484, 0.5732, 0.1457, 0.6235, 0.146, 0.6181, 0.1677, 0.3927, 0.1243, 0.4836, 0.1484, 0.4992, 0.2188, 0.5535, 0.3123, 0.6147, 0.2825, 0.5346, 0.3811, 0.5346, 0.3811, 0.6147, 0.2825, 0.6191, 0.3734, 0.4387, 0.4206, 0.4562, 0.3433, 0.5346, 0.3811, 0.3976, 0.2816, 0.4562, 0.3433, 0.4387, 0.4206, 0.5346, 0.3811, 0.5422, 0.4647, 0.4387, 0.4206, 0.4387, 0.4206, 0.5422, 0.4647, 0.4029, 0.4847, 0.4029, 0.4847, 0.5422, 0.4647, 0.4021, 0.5419, 0.4021, 0.5419, 0.6209, 0.5524, 0.5883, 0.5933, 0.5957, 0.6228, 0.6498, 0.6663, 0.4922, 0.6382, 0.2625, 0.5677, 0.2506, 0.5227, 0.3299, 0.5008, 0.3853, 0.5586, 0.4923, 0.7669, 0.4453, 0.8184, 0.4027, 0.7836, 0.4923, 0.7669, 0.5862, 0.7437, 0.5685, 0.8231, 0.4027, 0.7836, 0.4453, 0.8184, 0.3825, 0.8353, 0.4453, 0.8184, 0.4432, 0.888, 0.3825, 0.8353, 0.4453, 0.8184, 0.5006, 0.8935, 0.4432, 0.888, 0.3825, 0.8353, 0.4432, 0.888, 0.3864, 0.9105, 0.5821, 0.9348, 0.5874, 0.9883, 0.4151, 0.9693, 0.1756, 0.5098, 0.2491, 0.5337, 0.1896, 0.5817, 0.1295, 0.5467, 0.1756, 0.5098, 0.1896, 0.5817, 0.3857, 0.4998, 0.2961, 0.5824, 0.2491, 0.5337, 0.1896, 0.5817, 0.2491, 0.5337, 0.2961, 0.5824, 0.2961, 0.5824, 0.2498, 0.6216, 0.1896, 0.5817, 0.2961, 0.5824, 0.4206, 0.5806, 0.3582, 0.6301, 0.1896, 0.5817, 0.2498, 0.6216, 0.1686, 0.6559, 0.2961, 0.5824, 0.3582, 0.6301, 0.2498, 0.6216, 0.2498, 0.6216, 0.3582, 0.6301, 0.2316, 0.6798, 0.1281, 0.6241, 0.1686, 0.6559, 0.1404, 0.6903, 0.2316, 0.6798, 0.3582, 0.6301, 0.3939, 0.6603, 0.2316, 0.6798, 0.3939, 0.6603, 0.3083, 0.7304, 0.2316, 0.6798, 0.1536, 0.747, 0.1404, 0.6903, 0.3083, 0.7304, 0.3939, 0.6603, 0.4138, 0.7058, 0.3083, 0.7304, 0.2159, 0.749, 0.1536, 0.747, 0.3083, 0.7304, 0.4138, 0.7058, 0.3383, 0.7483, 0.1281, 0.6241, 0.1295, 0.5467, 0.1896, 0.5817, 0.8376, 0.509, 0.8645, 0.5821, 0.7483, 0.5779, 0.7506, 0.5163, 0.8376, 0.509, 0.7483, 0.5779, 0.6209, 0.5524, 0.7506, 0.5163, 0.7483, 0.5779, 0.7483, 0.5779, 0.7237, 0.6123, 0.5883, 0.5933, 0.7237, 0.6123, 0.8222, 0.6212, 0.7603, 0.6612, 0.8222, 0.6212, 0.8584, 0.6334, 0.8684, 0.6639, 0.7603, 0.6612, 0.8684, 0.6639, 0.8435, 0.7085, 0.7603, 0.6612, 0.8435, 0.7085, 0.6944, 0.7075, 0.6498, 0.6663, 0.6944, 0.7075, 0.5743, 0.6901, 0.6944, 0.7075, 0.6859, 0.7472, 0.6293, 0.7471, 0.6944, 0.7075, 0.8435, 0.7085, 0.8067, 0.7451, 0.6944, 0.7075, 0.7354, 0.7499, 0.6859, 0.7472, 0.4543, 0.00212, 0.5215, 0.004489, 0.5023, 0.04914, 0.5023, 0.04914, 0.5972, 0.07348, 0.5058, 0.09574, 0.4189, 0.06005, 0.4417, 0.1236, 0.3838, 0.1272, 0.5058, 0.09574, 0.5972, 0.07348, 0.6216, 0.1093, 0.5058, 0.09574, 0.6216, 0.1093, 0.5946, 0.131, 0.5946, 0.131, 0.5934, 0.1985, 0.5145, 0.1909, 0.4329, 0.1781, 0.5145, 0.1909, 0.4385, 0.2493, 0.5145, 0.1909, 0.5934, 0.1985, 0.5991, 0.2687, 0.6222, 0.2084, 0.5991, 0.2687, 0.5934, 0.1985, 0.5104, 0.2607, 0.5991, 0.2687, 0.5784, 0.3221, 0.4385, 0.2493, 0.5784, 0.3221, 0.5073, 0.3556, 0.4007, 0.309, 0.4109, 0.3687, 0.378, 0.3505, 0.5073, 0.3556, 0.4718, 0.4027, 0.4109, 0.3687, 0.4718, 0.4027, 0.5073, 0.3556, 0.5811, 0.397, 0.4718, 0.4027, 0.5811, 0.397, 0.4954, 0.4689, 0.4144, 0.4651, 0.4718, 0.4027, 0.4954, 0.4689, 0.4954, 0.4689, 0.5811, 0.397, 0.6142, 0.5059, 0.4144, 0.4651, 0.4954, 0.4689, 0.4819, 0.5284, 0.3778, 0.4615, 0.3751, 0.3754, 0.4109, 0.3687, 0.3894, 0.2502, 0.4007, 0.309, 0.375, 0.2978, 0.2975, 0.5032, 0.4144, 0.4651, 0.4166, 0.5251, 0.4166, 0.5251, 0.4144, 0.4651, 0.4819, 0.5284, 0.4079, 0.574, 0.4819, 0.5284, 0.5248, 0.5771, 0.4079, 0.574, 0.5248, 0.5771, 0.4324, 0.6049, 0.4079, 0.574, 0.4324, 0.6049, 0.376, 0.6273, 0.4324, 0.6049, 0.5772, 0.5638, 0.5827, 0.6401, 0.376, 0.6273, 0.4324, 0.6049, 0.4252, 0.6812, 0.5827, 0.6401, 0.5193, 0.6699, 0.4324, 0.6049, 0.4324, 0.6049, 0.5193, 0.6699, 0.4252, 0.6812, 0.5193, 0.6699, 0.6375, 0.7093, 0.4675, 0.7292, 0.6375, 0.7093, 0.5938, 0.7773, 0.4675, 0.7292, 0.6142, 0.5059, 0.5772, 0.5638, 0.4819, 0.5284, 0.5772, 0.5638, 0.6492, 0.5837, 0.5827, 0.6401, 0.5062, 0.819, 0.5938, 0.7773, 0.5602, 0.8566, 0.5062, 0.819, 0.5602, 0.8566, 0.4774, 0.9201, 0.4156, 0.8811, 0.4774, 0.9201, 0.4457, 0.9727, 0.3985, 0.7268, 0.4675, 0.7292, 0.4208, 0.8054, 0.4675, 0.7292, 0.5938, 0.7773, 0.5062, 0.819, 0.2975, 0.5032, 0.4166, 0.5251, 0.2908, 0.5539, 0.2908, 0.5539, 0.4166, 0.5251, 0.3412, 0.5909, 0.2908, 0.5539, 0.3412, 0.5909, 0.2462, 0.6028, 0.1809, 0.5924, 0.2908, 0.5539, 0.2462, 0.6028, 0.1809, 0.5924, 0.2462, 0.6028, 0.1328, 0.6249, 0.3412, 0.5909, 0.376, 0.6273, 0.2884, 0.638, 0.1328, 0.6249, 0.2462, 0.6028, 0.1911, 0.6545, 0.3412, 0.5909, 0.2884, 0.638, 0.2462, 0.6028, 0.2884, 0.638, 0.376, 0.6273, 0.3281, 0.6786, 0.2884, 0.638, 0.3281, 0.6786, 0.1911, 0.6545, 0.376, 0.6273, 0.4252, 0.6812, 0.3281, 0.6786, 0.1911, 0.6545, 0.1354, 0.7076, 0.1256, 0.6714, 0.1911, 0.6545, 0.2367, 0.7081, 0.1354, 0.7076, 0.1911, 0.6545, 0.3281, 0.6786, 0.2367, 0.7081, 0.2367, 0.7081, 0.1775, 0.7486, 0.1354, 0.7076, 0.2367, 0.7081, 0.3281, 0.6786, 0.3018, 0.7496, 0.4166, 0.5251, 0.4079, 0.574, 0.3412, 0.5909, 0.2367, 0.7081, 0.255, 0.7495, 0.2041, 0.7486, 0.6142, 0.5059, 0.7109, 0.5914, 0.6492, 0.5837, 0.6142, 0.5059, 0.7252, 0.5262, 0.7109, 0.5914, 0.7252, 0.5262, 0.8371, 0.5382, 0.7936, 0.5801, 0.7252, 0.5262, 0.7936, 0.5801, 0.7109, 0.5914, 0.7936, 0.5801, 0.8603, 0.6123, 0.774, 0.6218, 0.6492, 0.5837, 0.6922, 0.6517, 0.5827, 0.6401, 0.774, 0.6218, 0.8603, 0.6123, 0.8388, 0.6414, 0.774, 0.6218, 0.8388, 0.6414, 0.7549, 0.6752, 0.774, 0.6218, 0.7549, 0.6752, 0.6922, 0.6517, 0.6922, 0.6517, 0.7549, 0.6752, 0.6584, 0.6765, 0.7549, 0.6752, 0.795, 0.7111, 0.6375, 0.7093, 0.6375, 0.7093, 0.7557, 0.7439, 0.6522, 0.7494, 0.3849, 0.03954, 0.5248, 0.005881, 0.4974, 0.0689, 0.4974, 0.0689, 0.5794, 0.04449, 0.563, 0.1039, 0.4124, 0.06839, 0.416, 0.1081, 0.3755, 0.08045, 0.4671, 0.1555, 0.4167, 0.1868, 0.416, 0.1081, 0.4671, 0.1555, 0.563, 0.1039, 0.5662, 0.1935, 0.4671, 0.1555, 0.5662, 0.1935, 0.524, 0.2338, 0.3786, 0.1847, 0.4167, 0.1868, 0.3951, 0.2494, 0.524, 0.2338, 0.436, 0.3081, 0.3951, 0.2494, 0.5509, 0.2999, 0.6135, 0.3135, 0.5698, 0.3815, 0.5509, 0.2999, 0.5698, 0.3815, 0.4459, 0.3672, 0.436, 0.3081, 0.4459, 0.3672, 0.378, 0.3536, 0.3805, 0.4421, 0.4459, 0.3672, 0.4433, 0.4198, 0.3805, 0.4421, 0.4433, 0.4198, 0.4972, 0.4588, 0.5698, 0.3815, 0.6164, 0.4052, 0.5902, 0.4861, 0.3805, 0.4421, 0.4972, 0.4588, 0.4235, 0.5129, 0.6135, 0.3135, 0.6164, 0.4052, 0.5698, 0.3815, 0.5902, 0.4861, 0.6333, 0.5469, 0.5477, 0.518, 0.4235, 0.5129, 0.5106, 0.5641, 0.3717, 0.5551, 0.5477, 0.518, 0.5883, 0.5789, 0.5106, 0.5641, 0.3916, 0.5996, 0.5106, 0.5641, 0.4935, 0.6206, 0.5883, 0.5789, 0.6448, 0.5856, 0.6032, 0.6586, 0.4935, 0.6206, 0.6032, 0.6586, 0.4443, 0.6554, 0.4443, 0.6554, 0.6032, 0.6586, 0.5252, 0.6915, 0.6032, 0.6586, 0.6337, 0.6818, 0.5252, 0.6915, 0.3739, 0.6904, 0.5252, 0.6915, 0.4093, 0.7395, 0.6337, 0.6818, 0.5881, 0.7117, 0.5252, 0.6915, 0.5252, 0.6915, 0.5881, 0.7117, 0.4093, 0.7395, 0.4972, 0.4588, 0.5477, 0.518, 0.4235, 0.5129, 0.4093, 0.7395, 0.4941, 0.7803, 0.4168, 0.8136, 0.5705, 0.7455, 0.6045, 0.7738, 0.4941, 0.7803, 0.4168, 0.8136, 0.4095, 0.913, 0.384, 0.8458, 0.384, 0.8458, 0.4095, 0.913, 0.3768, 0.8808, 0.4671, 0.9055, 0.5755, 0.8421, 0.5454, 0.9094, 0.5454, 0.9094, 0.5755, 0.8421, 0.5928, 0.8903, 0.4095, 0.913, 0.4671, 0.9055, 0.4057, 0.9758, 0.4671, 0.9055, 0.5193, 0.9906, 0.4057, 0.9758, 0.5928, 0.8903, 0.6211, 0.9854, 0.5454, 0.9094, 0.5454, 0.9094, 0.6211, 0.9854, 0.5193, 0.9906, 0.375, 0.9485, 0.4095, 0.913, 0.4057, 0.9758, 0.4093, 0.7395, 0.4168, 0.8136, 0.3756, 0.7717, 0.3717, 0.5551, 0.2877, 0.6041, 0.2539, 0.5517, 0.2539, 0.5517, 0.2265, 0.6062, 0.1639, 0.572, 0.3717, 0.5551, 0.3916, 0.5996, 0.2877, 0.6041, 0.1639, 0.572, 0.2265, 0.6062, 0.1769, 0.6427, 0.2265, 0.6062, 0.2877, 0.6041, 0.2659, 0.6484, 0.2659, 0.6484, 0.3916, 0.5996, 0.3739, 0.6904, 0.2659, 0.6484, 0.3739, 0.6904, 0.2569, 0.679, 0.2569, 0.679, 0.2382, 0.7172, 0.1604, 0.728, 0.2569, 0.679, 0.3739, 0.6904, 0.3198, 0.7211, 0.2382, 0.7172, 0.2159, 0.75, 0.1604, 0.728, 0.6333, 0.5469, 0.7095, 0.5175, 0.704, 0.5952, 0.6333, 0.5469, 0.704, 0.5952, 0.6448, 0.5856, 0.847, 0.521, 0.8658, 0.5933, 0.7968, 0.5595, 0.7968, 0.5595, 0.7467, 0.6266, 0.704, 0.5952, 0.7968, 0.5595, 0.8658, 0.5933, 0.7467, 0.6266, 0.7467, 0.6266, 0.8658, 0.5933, 0.8602, 0.6569, 0.7467, 0.6266, 0.7709, 0.6735, 0.6337, 0.6818, 0.6337, 0.6818, 0.7709, 0.6735, 0.765, 0.7472, 0.6337, 0.6818, 0.6579, 0.742, 0.5881, 0.7117, 0.765, 0.7472, 0.7709, 0.6735, 0.8455, 0.7371, 0.5477, 0.518, 0.6333, 0.5469, 0.6448, 0.5856, 0.5156, 0.05172, 0.5949, 0.01641, 0.58, 0.09114, 0.403, 0.112, 0.5156, 0.05172, 0.58, 0.09114, 0.403, 0.112, 0.58, 0.09114, 0.5379, 0.1468, 0.3798, 0.2084, 0.403, 0.112, 0.4395, 0.1828, 0.3798, 0.2084, 0.4395, 0.1828, 0.4362, 0.2654, 0.4395, 0.1828, 0.5032, 0.2386, 0.4362, 0.2654, 0.5385, 0.324, 0.62, 0.2998, 0.5803, 0.4086, 0.5385, 0.324, 0.5121, 0.3688, 0.4096, 0.329, 0.5385, 0.324, 0.5803, 0.4086, 0.5121, 0.3688, 0.3959, 0.4657, 0.4096, 0.329, 0.466, 0.4279, 0.6239, 0.4163, 0.5938, 0.4812, 0.5803, 0.4086, 0.5803, 0.4086, 0.6029, 0.4887, 0.466, 0.4279, 0.466, 0.4279, 0.6029, 0.4887, 0.5452, 0.5111, 0.3853, 0.5586, 0.4581, 0.4778, 0.4707, 0.5484, 0.4581, 0.4778, 0.5452, 0.5111, 0.4707, 0.5484, 0.5452, 0.5111, 0.6091, 0.5551, 0.4707, 0.5484, 0.6091, 0.5551, 0.601, 0.6061, 0.4707, 0.5484, 0.3853, 0.5586, 0.4452, 0.6126, 0.3485, 0.6374, 0.3485, 0.6374, 0.4452, 0.6126, 0.4206, 0.6427, 0.4452, 0.6126, 0.4812, 0.679, 0.4206, 0.6427, 0.601, 0.6061, 0.619, 0.6729, 0.4812, 0.679, 0.3799, 0.672, 0.4812, 0.679, 0.3963, 0.7375, 0.3485, 0.6374, 0.4206, 0.6427, 0.3799, 0.672, 0.4389, 0.7984, 0.5998, 0.7869, 0.4572, 0.8542, 0.5998, 0.7869, 0.5748, 0.8326, 0.4572, 0.8542, 0.4572, 0.8542, 0.5748, 0.8326, 0.4969, 0.9085, 0.4389, 0.7984, 0.4572, 0.8542, 0.3833, 0.8835, 0.5638, 0.9333, 0.5908, 0.9833, 0.4486, 0.9887, 0.3818, 0.9936, 0.3794, 0.9411, 0.4149, 0.9401, 0.1539, 0.5323, 0.1858, 0.5081, 0.2506, 0.5227, 0.1839, 0.6063, 0.2634, 0.6154, 0.1284, 0.6389, 0.2634, 0.6154, 0.3485, 0.6374, 0.3799, 0.672, 0.2634, 0.6154, 0.2367, 0.6818, 0.1757, 0.6738, 0.2367, 0.6818, 0.3799, 0.672, 0.3905, 0.7293, 0.2367, 0.6818, 0.2078, 0.7465, 0.1757, 0.6738, 0.2367, 0.6818, 0.2785, 0.7266, 0.2078, 0.7465, 0.2785, 0.7266, 0.3905, 0.7293, 0.3067, 0.7478, 0.8226, 0.5081, 0.8663, 0.5456, 0.8485, 0.5609, 0.7142, 0.5217, 0.7732, 0.5558, 0.7042, 0.5978, 0.8732, 0.5859, 0.8472, 0.6384, 0.8485, 0.5609, 0.6091, 0.5551, 0.7042, 0.5978, 0.601, 0.6061, 0.8485, 0.5609, 0.8472, 0.6384, 0.8017, 0.6087, 0.7693, 0.6805, 0.7909, 0.7369, 0.6496, 0.7432, 0.7862, 0.5, 0.8226, 0.5081, 0.7142, 0.5217])
me_cube_001.materials.append(mat_material_002)
me_cube_001.use_remesh_fix_poles = True
me_cube_001.use_remesh_preserve_attributes = False
me_cube_001.update()
me_cube_002 = bpy.data.meshes.new('Cube.002')
me_cube_002.from_pydata([(-1.99, -0.6026, -0.2833), (-1.99, -0.6026, 0.2833), (-1.99, 0.6026, -0.2833), (-1.99, 0.6026, 0.2833), (1.99, -0.6026, -0.2833), (1.99, -0.6026, 0.2833), (1.99, 0.6026, -0.2833), (1.99, 0.6026, 0.2833)], [], [(0, 1, 3, 2), (2, 3, 7, 6), (6, 7, 5, 4), (4, 5, 1, 0), (2, 6, 4, 0), (7, 3, 1, 5)])
_k = {(0, 2): 0.33725, (0, 1): 0.33725, (1, 3): 0.33725, (2, 3): 0.33725, (2, 6): 0.33725, (3, 7): 0.33725, (6, 7): 0.33725, (4, 6): 0.33725, (5, 7): 0.33725, (4, 5): 0.33725, (0, 4): 0.33725, (1, 5): 0.33725}
me_cube_002.attributes.new('crease_edge', 'FLOAT', 'EDGE').data.foreach_set('value', [_k.get((min(e.vertices), max(e.vertices)), 0.0) for e in me_cube_002.edges])
_uv = me_cube_002.uv_layers.new(name='UVMap')
_uv.uv.foreach_set('vector', [0.375, 0.0, 0.625, 0.0, 0.625, 0.25, 0.375, 0.25, 0.375, 0.25, 0.625, 0.25, 0.625, 0.5, 0.375, 0.5, 0.375, 0.5, 0.625, 0.5, 0.625, 0.75, 0.375, 0.75, 0.375, 0.75, 0.625, 0.75, 0.625, 1.0, 0.375, 1.0, 0.125, 0.5, 0.375, 0.5, 0.375, 0.75, 0.125, 0.75, 0.625, 0.5, 0.875, 0.5, 0.875, 0.75, 0.625, 0.75])
me_cube_002.materials.append(mat_wood)
me_cube_002.use_remesh_fix_poles = True
me_cube_002.use_remesh_preserve_attributes = False
me_cube_002.update()
me_cube_003 = bpy.data.meshes.new('Cube.003')
me_cube_003.from_pydata([(-1.68, -0.4753, -0.2095), (-1.68, -0.4753, 0.2095), (-1.722, 0.5961, -0.2112), (-1.722, 0.5961, 0.2112), (1.722, -0.5961, -0.2112), (1.722, -0.5961, 0.2112), (1.68, 0.4753, -0.2095), (1.68, 0.4753, 0.2095)], [], [(0, 1, 3, 2), (2, 3, 7, 6), (6, 7, 5, 4), (4, 5, 1, 0), (2, 6, 4, 0), (7, 3, 1, 5)])
_k = {(0, 2): 0.33725, (0, 1): 0.33725, (1, 3): 0.33725, (2, 3): 0.33725, (2, 6): 0.33725, (3, 7): 0.33725, (6, 7): 0.33725, (4, 6): 0.33725, (5, 7): 0.33725, (4, 5): 0.33725, (0, 4): 0.33725, (1, 5): 0.33725}
me_cube_003.attributes.new('crease_edge', 'FLOAT', 'EDGE').data.foreach_set('value', [_k.get((min(e.vertices), max(e.vertices)), 0.0) for e in me_cube_003.edges])
_uv = me_cube_003.uv_layers.new(name='UVMap')
_uv.uv.foreach_set('vector', [0.375, 0.0, 0.625, 0.0, 0.625, 0.25, 0.375, 0.25, 0.375, 0.25, 0.625, 0.25, 0.625, 0.5, 0.375, 0.5, 0.375, 0.5, 0.625, 0.5, 0.625, 0.75, 0.375, 0.75, 0.375, 0.75, 0.625, 0.75, 0.625, 1.0, 0.375, 1.0, 0.125, 0.5, 0.375, 0.5, 0.375, 0.75, 0.125, 0.75, 0.625, 0.5, 0.875, 0.5, 0.875, 0.75, 0.625, 0.75])
me_cube_003.materials.append(mat_wood)
me_cube_003.use_remesh_fix_poles = True
me_cube_003.use_remesh_preserve_attributes = False
me_cube_003.update()
me_cube_004 = bpy.data.meshes.new('Cube.004')
me_cube_004.from_pydata([(-1.581, -0.4602, -0.2021), (-1.581, -0.4602, 0.2021), (-1.581, 0.4602, -0.2021), (-1.581, 0.4602, 0.2021), (1.581, -0.4602, -0.2021), (1.581, -0.4602, 0.2021), (1.581, 0.4602, -0.2021), (1.581, 0.4602, 0.2021)], [], [(0, 1, 3, 2), (2, 3, 7, 6), (6, 7, 5, 4), (4, 5, 1, 0), (2, 6, 4, 0), (7, 3, 1, 5)])
_k = {(0, 2): 0.33725, (0, 1): 0.33725, (1, 3): 0.33725, (2, 3): 0.33725, (2, 6): 0.33725, (3, 7): 0.33725, (6, 7): 0.33725, (4, 6): 0.33725, (5, 7): 0.33725, (4, 5): 0.33725, (0, 4): 0.33725, (1, 5): 0.33725}
me_cube_004.attributes.new('crease_edge', 'FLOAT', 'EDGE').data.foreach_set('value', [_k.get((min(e.vertices), max(e.vertices)), 0.0) for e in me_cube_004.edges])
_uv = me_cube_004.uv_layers.new(name='UVMap')
_uv.uv.foreach_set('vector', [0.375, 0.0, 0.625, 0.0, 0.625, 0.25, 0.375, 0.25, 0.375, 0.25, 0.625, 0.25, 0.625, 0.5, 0.375, 0.5, 0.375, 0.5, 0.625, 0.5, 0.625, 0.75, 0.375, 0.75, 0.375, 0.75, 0.625, 0.75, 0.625, 1.0, 0.375, 1.0, 0.125, 0.5, 0.375, 0.5, 0.375, 0.75, 0.125, 0.75, 0.625, 0.5, 0.875, 0.5, 0.875, 0.75, 0.625, 0.75])
me_cube_004.materials.append(mat_wood)
me_cube_004.use_remesh_fix_poles = True
me_cube_004.use_remesh_preserve_attributes = False
me_cube_004.update()
me_cube_005 = bpy.data.meshes.new('Cube.005')
me_cube_005.from_pydata([(-1.99, -0.6026, -0.2833), (-1.99, -0.6026, 0.2833), (-1.99, 0.6026, -0.2833), (-1.99, 0.6026, 0.2833), (1.99, -0.6026, -0.2833), (1.99, -0.6026, 0.2833), (1.99, 0.6026, -0.2833), (1.99, 0.6026, 0.2833)], [], [(0, 1, 3, 2), (2, 3, 7, 6), (6, 7, 5, 4), (4, 5, 1, 0), (2, 6, 4, 0), (7, 3, 1, 5)])
_k = {(0, 2): 0.33725, (0, 1): 0.33725, (1, 3): 0.33725, (2, 3): 0.33725, (2, 6): 0.33725, (3, 7): 0.33725, (6, 7): 0.33725, (4, 6): 0.33725, (5, 7): 0.33725, (4, 5): 0.33725, (0, 4): 0.33725, (1, 5): 0.33725}
me_cube_005.attributes.new('crease_edge', 'FLOAT', 'EDGE').data.foreach_set('value', [_k.get((min(e.vertices), max(e.vertices)), 0.0) for e in me_cube_005.edges])
_uv = me_cube_005.uv_layers.new(name='UVMap')
_uv.uv.foreach_set('vector', [0.375, 0.0, 0.625, 0.0, 0.625, 0.25, 0.375, 0.25, 0.375, 0.25, 0.625, 0.25, 0.625, 0.5, 0.375, 0.5, 0.375, 0.5, 0.625, 0.5, 0.625, 0.75, 0.375, 0.75, 0.375, 0.75, 0.625, 0.75, 0.625, 1.0, 0.375, 1.0, 0.125, 0.5, 0.375, 0.5, 0.375, 0.75, 0.125, 0.75, 0.625, 0.5, 0.875, 0.5, 0.875, 0.75, 0.625, 0.75])
me_cube_005.materials.append(mat_wood)
me_cube_005.use_remesh_fix_poles = True
me_cube_005.use_remesh_preserve_attributes = False
me_cube_005.update()
me_plane = bpy.data.meshes.new('Plane')
me_plane.from_pydata([(-73.51, -73.51, 0.0), (73.51, -73.51, 0.0), (-73.51, 73.51, 0.0), (73.51, 73.51, 0.0)], [], [(0, 1, 3, 2)])
_uv = me_plane.uv_layers.new(name='UVMap')
_uv.uv.foreach_set('vector', [0.0, 0.0, 1.0, 0.0, 1.0, 1.0, 0.0, 1.0])
me_plane.materials.append(mat_material_003)
me_plane.use_remesh_fix_poles = True
me_plane.use_remesh_preserve_attributes = False
me_plane.update()

# ---- objects
ob_empty = bpy.data.objects.new('Empty', None)
ob_cube = bpy.data.objects.new('Cube', me_cube_001)
ob_cube_001 = bpy.data.objects.new('Cube.001', me_cube_002)
ob_cube_002 = bpy.data.objects.new('Cube.002', me_cube_003)
ob_cube_003 = bpy.data.objects.new('Cube.003', me_cube_004)
ob_cube_004 = bpy.data.objects.new('Cube.004', me_cube_005)
ob_plane = bpy.data.objects.new('Plane', me_plane)
ob_camera = bpy.data.objects.new('Camera', cam_camera_001)

# ---- transforms, parenting, visibility, modifiers, constraints
ob_empty.location = (3.161, -1.606, 0.0)
ob_empty.rotation_euler = (0.0, -0.0, -0.9038)
ob_cube.location = (0.0, 0.0, 0.0)
ob_cube_001.location = (0.2471, 1.199, 0.3018)
ob_cube_001.rotation_euler = (0.06749, -0.4052, -1.095)
ob_cube_001.scale = (1.061, 1.079, 0.9749)
_m = ob_cube_001.modifiers.new('Subdivision', 'SUBSURF')
ob_cube_002.location = (0.1501, -0.04395, -0.337)
ob_cube_002.rotation_euler = (0.0, -0.0, -2.21)
ob_cube_002.scale = (1.16, 1.16, 1.16)
_m = ob_cube_002.modifiers.new('Subdivision', 'SUBSURF')
ob_cube_003.location = (0.994, -1.121, 0.3018)
ob_cube_003.rotation_euler = (0.06749, -0.4052, 3.007)
ob_cube_003.scale = (1.291, 1.313, 1.186)
_m = ob_cube_003.modifiers.new('Subdivision', 'SUBSURF')
ob_cube_004.location = (-0.9986, -0.06163, 0.3411)
ob_cube_004.rotation_euler = (-0.004003, -0.5602, 0.3859)
ob_cube_004.scale = (1.046, 1.08, 0.991)
_m = ob_cube_004.modifiers.new('Subdivision', 'SUBSURF')
ob_plane.location = (0.0, 0.0, 0.0)
ob_camera.location = (0.5037, 26.85, 12.24)
ob_camera.rotation_euler = (1.201, -4.751e-07, -3.156)
ob_camera.scale = (1.0, 1.0, 1.0)

# ---- collection membership
col_collection.objects.link(ob_empty)
col_collection.objects.link(ob_cube)
col_collection.objects.link(ob_cube_001)
col_collection.objects.link(ob_cube_002)
col_collection.objects.link(ob_cube_003)
col_collection.objects.link(ob_cube_004)
col_collection.objects.link(ob_plane)
col_collection.objects.link(ob_camera)

# ---- scene / render settings (as saved in the file)
scene.camera = ob_camera
scene.frame_start = 1; scene.frame_end = 250; scene.frame_set(1)
scene.render.engine = 'CYCLES'
scene.render.use_border = True
scene.render.border_min_x = 0.2662
scene.render.border_min_y = 0.06781
scene.render.border_max_x = 0.7035
scene.render.border_max_y = 0.4204
scene.cycles.sampling_pattern = 'TABULATED_SOBOL'
scene.cycles.adaptive_threshold = 0.02
scene.cycles.use_light_tree = False
scene.eevee.volumetric_tile_size = '2'
scene.view_settings.view_transform = 'Filmic'
bpy.context.view_layer.update()

# ---- added for rendering (the .blend has no usable light): sun
light_auto_sun = bpy.data.lights.new('AutoSun', 'SUN')
light_auto_sun.energy = 3.0
light_auto_sun.angle = 0.0523599
ob_auto_sun = bpy.data.objects.new('AutoSun', light_auto_sun)
scene.collection.objects.link(ob_auto_sun)
ob_auto_sun.rotation_euler = (0.872665, 0.174533, 0.523599)
bpy.context.view_layer.update()
